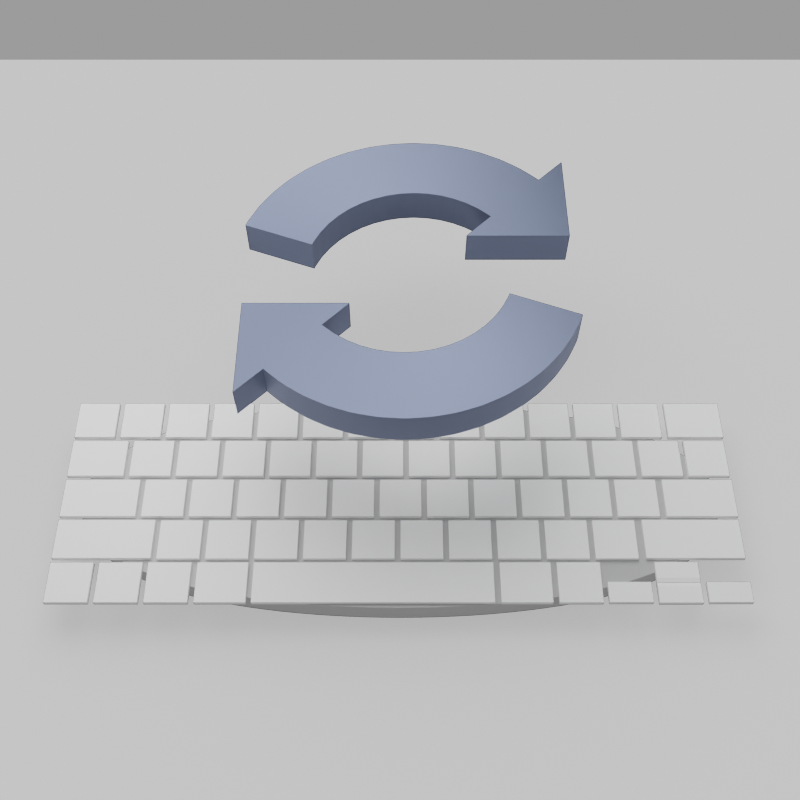 # Source: icon.blend  (saved by Blender 2.81.16; exported with 4.5.12 LTS)
import bpy
from mathutils import Matrix  # noqa: F401  (used for matrix-valued properties, if any)

bpy.ops.wm.read_factory_settings(use_empty=True)
scene = bpy.context.scene
scene.name = 'Scene'

# ---- collections
col_keyboard = bpy.data.collections.new('Keyboard'); scene.collection.children.link(col_keyboard)
col_keys = bpy.data.collections.new('Keys'); col_keyboard.children.link(col_keys)
col_reference = bpy.data.collections.new('Reference'); scene.collection.children.link(col_reference)
col_scene = bpy.data.collections.new('Scene'); scene.collection.children.link(col_scene)

# ---- materials (node trees are filled in below, after node groups)
mat_arrows = bpy.data.materials.new('Arrows')
mat_arrows.diffuse_color = (0.1753, 0.2099, 0.3221, 1.0)
mat_material_002 = bpy.data.materials.new('Material.002')
mat_material = bpy.data.materials.new('Material')
mat_material.alpha_threshold = 0.0
mat_material.diffuse_color = (0.2199, 0.2199, 0.2199, 1.0)
mat_material.line_color = (0.0, 0.0, 0.0, 1.0)
mat_key = bpy.data.materials.new('Key')
mat_key.diffuse_color = (1.0, 1.0, 1.0, 1.0)

# ---- material node trees
mat_arrows.use_nodes = True; mat_arrows.node_tree.nodes.clear()
_N = mat_arrows.node_tree.nodes; _L = mat_arrows.node_tree.links
n0 = _N.new('ShaderNodeOutputMaterial'); n0.name = 'Material Output'; n0.location = (247, 315)
n1 = _N.new('ShaderNodeBsdfPrincipled'); n1.name = 'Principled BSDF'; n1.location = (-43, 315)
n1.distribution = 'GGX'
n1.subsurface_method = 'BURLEY'
n1.inputs[0].default_value = (0.1753, 0.2099, 0.3221, 1.0)
n1.inputs[1].default_value = 1.0
n1.inputs[2].default_value = 0.4659
n1.inputs[3].default_value = 1.45
n1.inputs[13].default_value = 0.6295
n1.inputs[15].default_value = 1.0
n1.inputs[27].default_value = (0.0, 0.0, 0.0, 1.0)
n1.inputs[28].default_value = 1.0
_L.new(n1.outputs[0], n0.inputs[0])
n0.is_active_output = True
mat_material_002.use_nodes = True; mat_material_002.node_tree.nodes.clear()
_N = mat_material_002.node_tree.nodes; _L = mat_material_002.node_tree.links
n0 = _N.new('ShaderNodeOutputMaterial'); n0.name = 'Material Output'; n0.location = (300, 300)
n1 = _N.new('ShaderNodeBsdfPrincipled'); n1.name = 'Principled BSDF'; n1.location = (10, 300)
n1.distribution = 'GGX'
n1.subsurface_method = 'BURLEY'
n1.inputs[2].default_value = 1.0
n1.inputs[3].default_value = 1.45
n1.inputs[4].default_value = 0.25
n1.inputs[27].default_value = (0.0, 0.0, 0.0, 1.0)
n1.inputs[28].default_value = 1.0
_L.new(n1.outputs[0], n0.inputs[0])
n0.is_active_output = True
mat_material.use_nodes = True; mat_material.node_tree.nodes.clear()
_N = mat_material.node_tree.nodes; _L = mat_material.node_tree.links
n0 = _N.new('ShaderNodeOutputMaterial'); n0.name = 'Material Output'; n0.location = (300, 300)
n1 = _N.new('ShaderNodeBsdfPrincipled'); n1.name = 'Principled BSDF'; n1.location = (10, 300)
n1.distribution = 'GGX'
n1.subsurface_method = 'BURLEY'
n1.inputs[1].default_value = 1.0
n1.inputs[2].default_value = 0.8
n1.inputs[3].default_value = 1.45
n1.inputs[27].default_value = (0.0, 0.0, 0.0, 1.0)
n1.inputs[28].default_value = 1.0
_L.new(n1.outputs[0], n0.inputs[0])
n0.is_active_output = True
mat_key.use_nodes = True; mat_key.node_tree.nodes.clear()
_N = mat_key.node_tree.nodes; _L = mat_key.node_tree.links
n0 = _N.new('ShaderNodeOutputMaterial'); n0.name = 'Material Output'; n0.location = (300, 300)
n1 = _N.new('ShaderNodeBsdfPrincipled'); n1.name = 'Principled BSDF'; n1.location = (10, 300)
n1.distribution = 'GGX'
n1.subsurface_method = 'BURLEY'
n1.inputs[0].default_value = (1.0, 1.0, 1.0, 1.0)
n1.inputs[3].default_value = 1.45
n1.inputs[27].default_value = (0.0, 0.0, 0.0, 1.0)
n1.inputs[28].default_value = 1.0
_L.new(n1.outputs[0], n0.inputs[0])
n0.is_active_output = True

# ---- world
world_world = bpy.data.worlds.new('World'); scene.world = world_world
world_world.use_nodes = True; world_world.node_tree.nodes.clear()
_N = world_world.node_tree.nodes; _L = world_world.node_tree.links
n0 = _N.new('ShaderNodeOutputWorld'); n0.name = 'World Output'; n0.location = (300, 300)
n1 = _N.new('ShaderNodeBackground'); n1.name = 'Background'; n1.location = (10, 300)
n1.inputs[0].default_value = (0.3185, 0.3185, 0.3185, 1.0)
_L.new(n1.outputs[0], n0.inputs[0])
n0.is_active_output = True
world_world.color = (0.05088, 0.05088, 0.05088)
world_world.use_sun_shadow = False
world_world.sun_shadow_jitter_overblur = 0.0

# ---- cameras
cam_camera = bpy.data.cameras.new('Camera')
cam_camera.clip_end = 100.0
cam_camera.ortho_scale = 7.314

# ---- lights
light_light = bpy.data.lights.new('Light', 'AREA')
light_light.transmission_factor = 0.0
light_light.energy = 785.4
light_light.shadow_soft_size = 10.0
light_light.shadow_maximum_resolution = 0.006
light_light.use_absolute_resolution = True
light_light.shape = 'DISK'
light_light.size = 10.0
light_light.size_y = 3.0
light_light_002 = bpy.data.lights.new('Light.002', 'AREA')
light_light_002.color = (0.8886, 1.0, 0.9661)
light_light_002.transmission_factor = 0.0
light_light_002.energy = 78.54
light_light_002.shadow_soft_size = 10.0
light_light_002.shadow_maximum_resolution = 0.006
light_light_002.use_absolute_resolution = True
light_light_002.shape = 'DISK'
light_light_002.size = 10.0
light_light_002.size_y = 3.0

# ---- meshes
me_cube_002 = bpy.data.meshes.new('Cube.002')
me_cube_002.from_pydata([(-4.164, -4.014, 0.5), (-4.164, -4.014, -0.5), (-1.336, -1.186, -0.5), (-1.336, -1.186, 0.5), (-4.164, -1.186, -0.5), (-4.164, -1.186, 0.5), (2.903, -0.861, -0.5), (2.903, -0.861, 0.5), (4.773, -1.572, -0.5), (4.773, -1.572, 0.5), (-2.031, -1.899, -0.5), (-2.031, -1.899, 0.5), (-3.457, -3.301, -0.5), (-3.457, -3.301, 0.5), (-3.344, -3.408, -0.5), (-3.227, -3.512, -0.5), (-3.11, -3.615, -0.5), (-2.992, -3.717, -0.5), (-2.868, -3.811, -0.5), (-2.738, -3.899, -0.5), (-2.608, -3.985, -0.5), (-2.478, -4.071, -0.5), (-2.344, -4.151, -0.5), (-2.205, -4.222, -0.5), (-2.064, -4.291, -0.5), (-1.924, -4.36, -0.5), (-1.782, -4.425, -0.5), (-1.634, -4.476, -0.5), (-1.486, -4.527, -0.5), (-1.338, -4.577, -0.5), (-1.189, -4.625, -0.5), (-1.036, -4.658, -0.5), (-0.8829, -4.689, -0.5), (-0.7294, -4.719, -0.5), (-0.5758, -4.748, -0.5), (-0.4208, -4.763, -0.5), (-0.2653, -4.774, -0.5), (-0.1097, -4.784, -0.5), (0.04589, -4.794, -0.5), (0.2015, -4.792, -0.5), (0.3571, -4.782, -0.5), (0.5126, -4.772, -0.5), (0.6681, -4.76, -0.5), (0.8228, -4.741, -0.5), (0.9763, -4.712, -0.5), (1.13, -4.682, -0.5), (1.283, -4.65, -0.5), (1.435, -4.614, -0.5), (1.583, -4.565, -0.5), (1.732, -4.515, -0.5), (1.88, -4.464, -0.5), (2.027, -4.412, -0.5), (2.168, -4.344, -0.5), (2.308, -4.275, -0.5), (2.448, -4.206, -0.5), (2.588, -4.135, -0.5), (2.72, -4.052, -0.5), (2.85, -3.965, -0.5), (2.98, -3.878, -0.5), (3.109, -3.791, -0.5), (3.231, -3.693, -0.5), (3.349, -3.591, -0.5), (3.466, -3.488, -0.5), (3.583, -3.385, -0.5), (3.693, -3.274, -0.5), (3.797, -3.158, -0.5), (3.899, -3.04, -0.5), (4.002, -2.922, -0.5), (4.099, -2.801, -0.5), (4.187, -2.671, -0.5), (4.274, -2.542, -0.5), (4.36, -2.411, -0.5), (4.444, -2.28, -0.5), (4.514, -2.14, -0.5), (4.584, -2.0, -0.5), (4.652, -1.86, -0.5), (4.72, -1.719, -0.5), (4.72, -1.719, 0.5), (4.652, -1.86, 0.5), (4.584, -2.0, 0.5), (4.514, -2.14, 0.5), (4.444, -2.28, 0.5), (4.36, -2.411, 0.5), (4.274, -2.542, 0.5), (4.187, -2.671, 0.5), (4.099, -2.801, 0.5), (4.002, -2.922, 0.5), (3.899, -3.04, 0.5), (3.797, -3.158, 0.5), (3.693, -3.274, 0.5), (3.583, -3.385, 0.5), (3.466, -3.488, 0.5), (3.349, -3.591, 0.5), (3.231, -3.693, 0.5), (3.109, -3.791, 0.5), (2.98, -3.878, 0.5), (2.85, -3.965, 0.5), (2.72, -4.052, 0.5), (2.588, -4.135, 0.5), (2.448, -4.206, 0.5), (2.308, -4.275, 0.5), (2.168, -4.344, 0.5), (2.027, -4.412, 0.5), (1.88, -4.464, 0.5), (1.732, -4.515, 0.5), (1.583, -4.565, 0.5), (1.435, -4.614, 0.5), (1.283, -4.65, 0.5), (1.13, -4.682, 0.5), (0.9763, -4.712, 0.5), (0.8228, -4.741, 0.5), (0.6681, -4.76, 0.5), (0.5126, -4.772, 0.5), (0.3571, -4.782, 0.5), (0.2015, -4.792, 0.5), (0.04589, -4.794, 0.5), (-0.1097, -4.784, 0.5), (-0.2653, -4.774, 0.5), (-0.4208, -4.763, 0.5), (-0.5758, -4.748, 0.5), (-0.7294, -4.719, 0.5), (-0.8829, -4.689, 0.5), (-1.036, -4.658, 0.5), (-1.189, -4.625, 0.5), (-1.338, -4.577, 0.5), (-1.486, -4.527, 0.5), (-1.634, -4.476, 0.5), (-1.782, -4.425, 0.5), (-1.924, -4.36, 0.5), (-2.064, -4.291, 0.5), (-2.205, -4.222, 0.5), (-2.344, -4.151, 0.5), (-2.478, -4.071, 0.5), (-2.608, -3.985, 0.5), (-2.738, -3.899, 0.5), (-2.868, -3.811, 0.5), (-2.992, -3.717, 0.5), (-3.11, -3.615, 0.5), (-3.227, -3.512, 0.5), (-3.344, -3.408, 0.5), (2.874, -0.9497, -0.5), (2.831, -1.033, -0.5), (2.789, -1.117, -0.5), (2.748, -1.201, -0.5), (2.708, -1.285, -0.5), (2.657, -1.363, -0.5), (2.604, -1.441, -0.5), (2.552, -1.519, -0.5), (2.501, -1.598, -0.5), (2.442, -1.67, -0.5), (2.38, -1.74, -0.5), (2.318, -1.811, -0.5), (2.257, -1.882, -0.5), (2.191, -1.948, -0.5), (2.119, -2.009, -0.5), (2.049, -2.071, -0.5), (1.979, -2.134, -0.5), (1.906, -2.193, -0.5), (1.827, -2.244, -0.5), (1.749, -2.296, -0.5), (1.672, -2.348, -0.5), (1.594, -2.4, -0.5), (1.509, -2.44, -0.5), (1.425, -2.481, -0.5), (1.341, -2.523, -0.5), (1.258, -2.565, -0.5), (1.169, -2.595, -0.5), (1.081, -2.624, -0.5), (0.9924, -2.655, -0.5), (0.9044, -2.686, -0.5), (0.8133, -2.706, -0.5), (0.7214, -2.724, -0.5), (0.6296, -2.742, -0.5), (0.5381, -2.762, -0.5), (0.4452, -2.773, -0.5), (0.3512, -2.778, -0.5), (0.2573, -2.785, -0.5), (0.1635, -2.792, -0.5), (0.06967, -2.794, -0.5), (-0.02417, -2.786, -0.5), (-0.118, -2.78, -0.5), (-0.212, -2.774, -0.5), (-0.3055, -2.766, -0.5), (-0.397, -2.747, -0.5), (-0.4887, -2.728, -0.5), (-0.5805, -2.71, -0.5), (-0.6726, -2.693, -0.5), (-0.7606, -2.662, -0.5), (-0.8488, -2.631, -0.5), (-0.9374, -2.601, -0.5), (-1.026, -2.573, -0.5), (-1.111, -2.532, -0.5), (-1.194, -2.49, -0.5), (-1.278, -2.449, -0.5), (-1.363, -2.409, -0.5), (-1.442, -2.36, -0.5), (-1.52, -2.308, -0.5), (-1.598, -2.256, -0.5), (-1.676, -2.204, -0.5), (-1.751, -2.148, -0.5), (-1.821, -2.085, -0.5), (-1.892, -2.024, -0.5), (-1.963, -1.962, -0.5), (-1.963, -1.962, 0.5), (-1.892, -2.024, 0.5), (-1.821, -2.085, 0.5), (-1.751, -2.148, 0.5), (-1.676, -2.204, 0.5), (-1.598, -2.256, 0.5), (-1.52, -2.308, 0.5), (-1.442, -2.36, 0.5), (-1.363, -2.409, 0.5), (-1.278, -2.449, 0.5), (-1.194, -2.49, 0.5), (-1.111, -2.532, 0.5), (-1.026, -2.573, 0.5), (-0.9374, -2.601, 0.5), (-0.8488, -2.631, 0.5), (-0.7606, -2.662, 0.5), (-0.6726, -2.693, 0.5), (-0.5805, -2.71, 0.5), (-0.4887, -2.728, 0.5), (-0.397, -2.747, 0.5), (-0.3055, -2.766, 0.5), (-0.212, -2.774, 0.5), (-0.118, -2.78, 0.5), (-0.02417, -2.786, 0.5), (0.06967, -2.794, 0.5), (0.1635, -2.792, 0.5), (0.2573, -2.785, 0.5), (0.3512, -2.778, 0.5), (0.4452, -2.773, 0.5), (0.5381, -2.762, 0.5), (0.6296, -2.742, 0.5), (0.7214, -2.724, 0.5), (0.8133, -2.706, 0.5), (0.9044, -2.686, 0.5), (0.9924, -2.655, 0.5), (1.081, -2.624, 0.5), (1.169, -2.595, 0.5), (1.258, -2.565, 0.5), (1.341, -2.523, 0.5), (1.425, -2.481, 0.5), (1.509, -2.44, 0.5), (1.594, -2.4, 0.5), (1.672, -2.348, 0.5), (1.749, -2.296, 0.5), (1.827, -2.244, 0.5), (1.906, -2.193, 0.5), (1.979, -2.134, 0.5), (2.049, -2.071, 0.5), (2.119, -2.009, 0.5), (2.191, -1.948, 0.5), (2.257, -1.882, 0.5), (2.318, -1.811, 0.5), (2.38, -1.74, 0.5), (2.442, -1.67, 0.5), (2.501, -1.598, 0.5), (2.552, -1.519, 0.5), (2.604, -1.441, 0.5), (2.657, -1.363, 0.5), (2.708, -1.285, 0.5), (2.748, -1.201, 0.5), (2.789, -1.117, 0.5), (2.831, -1.033, 0.5), (2.874, -0.9497, 0.5), (4.664, 4.014, 0.5), (4.664, 4.014, -0.5), (1.836, 1.186, -0.5), (1.836, 1.186, 0.5), (4.664, 1.186, -0.5), (4.664, 1.186, 0.5), (-2.403, 0.861, -0.5), (-2.403, 0.861, 0.5), (-4.273, 1.572, -0.5), (-4.273, 1.572, 0.5), (2.531, 1.899, -0.5), (2.531, 1.899, 0.5), (3.957, 3.301, -0.5), (3.957, 3.301, 0.5), (3.844, 3.408, -0.5), (3.727, 3.512, -0.5), (3.61, 3.615, -0.5), (3.492, 3.717, -0.5), (3.368, 3.811, -0.5), (3.238, 3.899, -0.5), (3.108, 3.985, -0.5), (2.978, 4.071, -0.5), (2.844, 4.151, -0.5), (2.705, 4.222, -0.5), (2.564, 4.291, -0.5), (2.424, 4.36, -0.5), (2.282, 4.425, -0.5), (2.134, 4.476, -0.5), (1.986, 4.527, -0.5), (1.838, 4.577, -0.5), (1.689, 4.625, -0.5), (1.536, 4.658, -0.5), (1.383, 4.689, -0.5), (1.229, 4.719, -0.5), (1.076, 4.748, -0.5), (0.9208, 4.763, -0.5), (0.7653, 4.774, -0.5), (0.6097, 4.784, -0.5), (0.4541, 4.794, -0.5), (0.2985, 4.792, -0.5), (0.1429, 4.782, -0.5), (-0.01264, 4.772, -0.5), (-0.1681, 4.76, -0.5), (-0.3228, 4.741, -0.5), (-0.4763, 4.712, -0.5), (-0.6297, 4.682, -0.5), (-0.7829, 4.65, -0.5), (-0.9349, 4.614, -0.5), (-1.083, 4.565, -0.5), (-1.232, 4.515, -0.5), (-1.38, 4.464, -0.5), (-1.527, 4.412, -0.5), (-1.668, 4.344, -0.5), (-1.808, 4.275, -0.5), (-1.948, 4.206, -0.5), (-2.088, 4.135, -0.5), (-2.22, 4.052, -0.5), (-2.35, 3.965, -0.5), (-2.48, 3.878, -0.5), (-2.609, 3.791, -0.5), (-2.731, 3.693, -0.5), (-2.849, 3.591, -0.5), (-2.966, 3.488, -0.5), (-3.083, 3.385, -0.5), (-3.193, 3.274, -0.5), (-3.297, 3.158, -0.5), (-3.399, 3.04, -0.5), (-3.502, 2.922, -0.5), (-3.599, 2.801, -0.5), (-3.687, 2.671, -0.5), (-3.774, 2.542, -0.5), (-3.86, 2.411, -0.5), (-3.944, 2.28, -0.5), (-4.014, 2.14, -0.5), (-4.084, 2.0, -0.5), (-4.152, 1.86, -0.5), (-4.22, 1.719, -0.5), (-4.22, 1.719, 0.5), (-4.152, 1.86, 0.5), (-4.084, 2.0, 0.5), (-4.014, 2.14, 0.5), (-3.944, 2.28, 0.5), (-3.86, 2.411, 0.5), (-3.774, 2.542, 0.5), (-3.687, 2.671, 0.5), (-3.599, 2.801, 0.5), (-3.502, 2.922, 0.5), (-3.399, 3.04, 0.5), (-3.297, 3.158, 0.5), (-3.193, 3.274, 0.5), (-3.083, 3.385, 0.5), (-2.966, 3.488, 0.5), (-2.849, 3.591, 0.5), (-2.731, 3.693, 0.5), (-2.609, 3.791, 0.5), (-2.48, 3.878, 0.5), (-2.35, 3.965, 0.5), (-2.22, 4.052, 0.5), (-2.088, 4.135, 0.5), (-1.948, 4.206, 0.5), (-1.808, 4.275, 0.5), (-1.668, 4.344, 0.5), (-1.527, 4.412, 0.5), (-1.38, 4.464, 0.5), (-1.232, 4.515, 0.5), (-1.083, 4.565, 0.5), (-0.9349, 4.614, 0.5), (-0.7829, 4.65, 0.5), (-0.6297, 4.682, 0.5), (-0.4763, 4.712, 0.5), (-0.3228, 4.741, 0.5), (-0.1681, 4.76, 0.5), (-0.01264, 4.772, 0.5), (0.1429, 4.782, 0.5), (0.2985, 4.792, 0.5), (0.4541, 4.794, 0.5), (0.6097, 4.784, 0.5), (0.7653, 4.774, 0.5), (0.9208, 4.763, 0.5), (1.076, 4.748, 0.5), (1.229, 4.719, 0.5), (1.383, 4.689, 0.5), (1.536, 4.658, 0.5), (1.689, 4.625, 0.5), (1.838, 4.577, 0.5), (1.986, 4.527, 0.5), (2.134, 4.476, 0.5), (2.282, 4.425, 0.5), (2.424, 4.36, 0.5), (2.564, 4.291, 0.5), (2.705, 4.222, 0.5), (2.844, 4.151, 0.5), (2.978, 4.071, 0.5), (3.108, 3.985, 0.5), (3.238, 3.899, 0.5), (3.368, 3.811, 0.5), (3.492, 3.717, 0.5), (3.61, 3.615, 0.5), (3.727, 3.512, 0.5), (3.844, 3.408, 0.5), (-2.374, 0.9497, -0.5), (-2.331, 1.033, -0.5), (-2.289, 1.117, -0.5), (-2.248, 1.201, -0.5), (-2.208, 1.285, -0.5), (-2.157, 1.363, -0.5), (-2.104, 1.441, -0.5), (-2.052, 1.519, -0.5), (-2.001, 1.598, -0.5), (-1.942, 1.67, -0.5), (-1.88, 1.74, -0.5), (-1.818, 1.811, -0.5), (-1.757, 1.882, -0.5), (-1.691, 1.948, -0.5), (-1.619, 2.009, -0.5), (-1.549, 2.071, -0.5), (-1.479, 2.134, -0.5), (-1.406, 2.193, -0.5), (-1.327, 2.244, -0.5), (-1.249, 2.296, -0.5), (-1.172, 2.348, -0.5), (-1.094, 2.4, -0.5), (-1.009, 2.44, -0.5), (-0.925, 2.481, -0.5), (-0.8414, 2.523, -0.5), (-0.7581, 2.565, -0.5), (-0.6695, 2.595, -0.5), (-0.5808, 2.624, -0.5), (-0.4924, 2.655, -0.5), (-0.4044, 2.686, -0.5), (-0.3133, 2.706, -0.5), (-0.2214, 2.724, -0.5), (-0.1296, 2.742, -0.5), (-0.03811, 2.762, -0.5), (0.05481, 2.773, -0.5), (0.1488, 2.778, -0.5), (0.2427, 2.785, -0.5), (0.3365, 2.792, -0.5), (0.4303, 2.794, -0.5), (0.5242, 2.786, -0.5), (0.618, 2.78, -0.5), (0.712, 2.774, -0.5), (0.8055, 2.766, -0.5), (0.897, 2.747, -0.5), (0.9887, 2.728, -0.5), (1.081, 2.71, -0.5), (1.173, 2.693, -0.5), (1.261, 2.662, -0.5), (1.349, 2.631, -0.5), (1.437, 2.601, -0.5), (1.526, 2.573, -0.5), (1.611, 2.532, -0.5), (1.694, 2.49, -0.5), (1.778, 2.449, -0.5), (1.863, 2.409, -0.5), (1.942, 2.36, -0.5), (2.02, 2.308, -0.5), (2.098, 2.256, -0.5), (2.176, 2.204, -0.5), (2.251, 2.148, -0.5), (2.321, 2.085, -0.5), (2.392, 2.024, -0.5), (2.463, 1.962, -0.5), (2.463, 1.962, 0.5), (2.392, 2.024, 0.5), (2.321, 2.085, 0.5), (2.251, 2.148, 0.5), (2.176, 2.204, 0.5), (2.098, 2.256, 0.5), (2.02, 2.308, 0.5), (1.942, 2.36, 0.5), (1.863, 2.409, 0.5), (1.778, 2.449, 0.5), (1.694, 2.49, 0.5), (1.611, 2.532, 0.5), (1.526, 2.573, 0.5), (1.437, 2.601, 0.5), (1.349, 2.631, 0.5), (1.261, 2.662, 0.5), (1.173, 2.693, 0.5), (1.081, 2.71, 0.5), (0.9887, 2.728, 0.5), (0.897, 2.747, 0.5), (0.8055, 2.766, 0.5), (0.712, 2.774, 0.5), (0.618, 2.78, 0.5), (0.5242, 2.786, 0.5), (0.4303, 2.794, 0.5), (0.3365, 2.792, 0.5), (0.2427, 2.785, 0.5), (0.1488, 2.778, 0.5), (0.05481, 2.773, 0.5), (-0.03811, 2.762, 0.5), (-0.1296, 2.742, 0.5), (-0.2214, 2.724, 0.5), (-0.3133, 2.706, 0.5), (-0.4044, 2.686, 0.5), (-0.4924, 2.655, 0.5), (-0.5808, 2.624, 0.5), (-0.6695, 2.595, 0.5), (-0.7581, 2.565, 0.5), (-0.8414, 2.523, 0.5), (-0.925, 2.481, 0.5), (-1.009, 2.44, 0.5), (-1.094, 2.4, 0.5), (-1.172, 2.348, 0.5), (-1.249, 2.296, 0.5), (-1.327, 2.244, 0.5), (-1.406, 2.193, 0.5), (-1.479, 2.134, 0.5), (-1.549, 2.071, 0.5), (-1.619, 2.009, 0.5), (-1.691, 1.948, 0.5), (-1.757, 1.882, 0.5), (-1.818, 1.811, 0.5), (-1.88, 1.74, 0.5), (-1.942, 1.67, 0.5), (-2.001, 1.598, 0.5), (-2.052, 1.519, 0.5), (-2.104, 1.441, 0.5), (-2.157, 1.363, 0.5), (-2.208, 1.285, 0.5), (-2.248, 1.201, 0.5), (-2.289, 1.117, 0.5), (-2.331, 1.033, 0.5), (-2.374, 0.9497, 0.5)], [], [(4, 5, 3, 2), (1, 0, 5, 4), (9, 8, 6, 7), (76, 77, 78, 75), (75, 78, 79, 74), (74, 79, 80, 73), (73, 80, 81, 72), (72, 81, 82, 71), (71, 82, 83, 70), (70, 83, 84, 69), (69, 84, 85, 68), (68, 85, 86, 67), (67, 86, 87, 66), (66, 87, 88, 65), (65, 88, 89, 64), (64, 89, 90, 63), (63, 90, 91, 62), (62, 91, 92, 61), (61, 92, 93, 60), (60, 93, 94, 59), (59, 94, 95, 58), (58, 95, 96, 57), (57, 96, 97, 56), (56, 97, 98, 55), (55, 98, 99, 54), (54, 99, 100, 53), (53, 100, 101, 52), (52, 101, 102, 51), (51, 102, 103, 50), (50, 103, 104, 49), (49, 104, 105, 48), (48, 105, 106, 47), (47, 106, 107, 46), (46, 107, 108, 45), (45, 108, 109, 44), (44, 109, 110, 43), (43, 110, 111, 42), (42, 111, 112, 41), (41, 112, 113, 40), (40, 113, 114, 39), (39, 114, 115, 38), (38, 115, 116, 37), (37, 116, 117, 36), (36, 117, 118, 35), (35, 118, 119, 34), (34, 119, 120, 33), (33, 120, 121, 32), (32, 121, 122, 31), (31, 122, 123, 30), (30, 123, 124, 29), (29, 124, 125, 28), (28, 125, 126, 27), (27, 126, 127, 26), (26, 127, 128, 25), (25, 128, 129, 24), (24, 129, 130, 23), (23, 130, 131, 22), (22, 131, 132, 21), (21, 132, 133, 20), (20, 133, 134, 19), (19, 134, 135, 18), (18, 135, 136, 17), (17, 136, 137, 16), (16, 137, 138, 15), (15, 138, 139, 14), (9, 77, 76, 8), (139, 13, 12, 14), (202, 203, 204, 201), (201, 204, 205, 200), (200, 205, 206, 199), (199, 206, 207, 198), (198, 207, 208, 197), (197, 208, 209, 196), (196, 209, 210, 195), (195, 210, 211, 194), (194, 211, 212, 193), (193, 212, 213, 192), (192, 213, 214, 191), (191, 214, 215, 190), (190, 215, 216, 189), (189, 216, 217, 188), (188, 217, 218, 187), (187, 218, 219, 186), (186, 219, 220, 185), (185, 220, 221, 184), (184, 221, 222, 183), (183, 222, 223, 182), (182, 223, 224, 181), (181, 224, 225, 180), (180, 225, 226, 179), (179, 226, 227, 178), (178, 227, 228, 177), (177, 228, 229, 176), (176, 229, 230, 175), (175, 230, 231, 174), (174, 231, 232, 173), (173, 232, 233, 172), (172, 233, 234, 171), (171, 234, 235, 170), (170, 235, 236, 169), (169, 236, 237, 168), (168, 237, 238, 167), (167, 238, 239, 166), (166, 239, 240, 165), (165, 240, 241, 164), (164, 241, 242, 163), (163, 242, 243, 162), (162, 243, 244, 161), (161, 244, 245, 160), (160, 245, 246, 159), (159, 246, 247, 158), (158, 247, 248, 157), (157, 248, 249, 156), (156, 249, 250, 155), (155, 250, 251, 154), (154, 251, 252, 153), (153, 252, 253, 152), (152, 253, 254, 151), (151, 254, 255, 150), (150, 255, 256, 149), (149, 256, 257, 148), (148, 257, 258, 147), (147, 258, 259, 146), (146, 259, 260, 145), (145, 260, 261, 144), (144, 261, 262, 143), (143, 262, 263, 142), (142, 263, 264, 141), (141, 264, 265, 140), (11, 203, 202, 10), (265, 7, 6, 140), (141, 140, 76, 75), (10, 202, 14, 12), (202, 201, 15, 14), (201, 200, 16, 15), (200, 199, 17, 16), (199, 198, 18, 17), (198, 197, 19, 18), (197, 196, 20, 19), (196, 195, 21, 20), (195, 194, 22, 21), (194, 193, 23, 22), (193, 192, 24, 23), (192, 191, 25, 24), (191, 190, 26, 25), (190, 189, 27, 26), (189, 188, 28, 27), (188, 187, 29, 28), (187, 186, 30, 29), (186, 185, 31, 30), (185, 184, 32, 31), (184, 183, 33, 32), (183, 182, 34, 33), (182, 181, 35, 34), (181, 180, 36, 35), (180, 179, 37, 36), (179, 178, 38, 37), (178, 177, 39, 38), (177, 176, 40, 39), (176, 175, 41, 40), (175, 174, 42, 41), (174, 173, 43, 42), (173, 172, 44, 43), (172, 171, 45, 44), (171, 170, 46, 45), (170, 169, 47, 46), (169, 168, 48, 47), (168, 167, 49, 48), (167, 166, 50, 49), (166, 165, 51, 50), (165, 164, 52, 51), (164, 163, 53, 52), (163, 162, 54, 53), (162, 161, 55, 54), (161, 160, 56, 55), (160, 159, 57, 56), (159, 158, 58, 57), (158, 157, 59, 58), (157, 156, 60, 59), (156, 155, 61, 60), (155, 154, 62, 61), (154, 153, 63, 62), (153, 152, 64, 63), (152, 151, 65, 64), (151, 150, 66, 65), (150, 149, 67, 66), (149, 148, 68, 67), (148, 147, 69, 68), (147, 146, 70, 69), (146, 145, 71, 70), (145, 144, 72, 71), (144, 143, 73, 72), (143, 142, 74, 73), (142, 141, 75, 74), (140, 6, 8, 76), (204, 203, 139, 138), (7, 265, 77, 9), (265, 264, 78, 77), (264, 263, 79, 78), (263, 262, 80, 79), (262, 261, 81, 80), (261, 260, 82, 81), (260, 259, 83, 82), (259, 258, 84, 83), (258, 257, 85, 84), (257, 256, 86, 85), (256, 255, 87, 86), (255, 254, 88, 87), (254, 253, 89, 88), (253, 252, 90, 89), (252, 251, 91, 90), (251, 250, 92, 91), (250, 249, 93, 92), (249, 248, 94, 93), (248, 247, 95, 94), (247, 246, 96, 95), (246, 245, 97, 96), (245, 244, 98, 97), (244, 243, 99, 98), (243, 242, 100, 99), (242, 241, 101, 100), (241, 240, 102, 101), (240, 239, 103, 102), (239, 238, 104, 103), (238, 237, 105, 104), (237, 236, 106, 105), (236, 235, 107, 106), (235, 234, 108, 107), (234, 233, 109, 108), (233, 232, 110, 109), (232, 231, 111, 110), (231, 230, 112, 111), (230, 229, 113, 112), (229, 228, 114, 113), (228, 227, 115, 114), (227, 226, 116, 115), (226, 225, 117, 116), (225, 224, 118, 117), (224, 223, 119, 118), (223, 222, 120, 119), (222, 221, 121, 120), (221, 220, 122, 121), (220, 219, 123, 122), (219, 218, 124, 123), (218, 217, 125, 124), (217, 216, 126, 125), (216, 215, 127, 126), (215, 214, 128, 127), (214, 213, 129, 128), (213, 212, 130, 129), (212, 211, 131, 130), (211, 210, 132, 131), (210, 209, 133, 132), (209, 208, 134, 133), (208, 207, 135, 134), (207, 206, 136, 135), (206, 205, 137, 136), (205, 204, 138, 137), (203, 11, 13, 139), (1, 4, 2, 10, 12), (3, 5, 0, 13, 11), (1, 12, 13, 0), (2, 3, 11, 10), (270, 268, 269, 271), (267, 270, 271, 266), (275, 273, 272, 274), (342, 341, 344, 343), (341, 340, 345, 344), (340, 339, 346, 345), (339, 338, 347, 346), (338, 337, 348, 347), (337, 336, 349, 348), (336, 335, 350, 349), (335, 334, 351, 350), (334, 333, 352, 351), (333, 332, 353, 352), (332, 331, 354, 353), (331, 330, 355, 354), (330, 329, 356, 355), (329, 328, 357, 356), (328, 327, 358, 357), (327, 326, 359, 358), (326, 325, 360, 359), (325, 324, 361, 360), (324, 323, 362, 361), (323, 322, 363, 362), (322, 321, 364, 363), (321, 320, 365, 364), (320, 319, 366, 365), (319, 318, 367, 366), (318, 317, 368, 367), (317, 316, 369, 368), (316, 315, 370, 369), (315, 314, 371, 370), (314, 313, 372, 371), (313, 312, 373, 372), (312, 311, 374, 373), (311, 310, 375, 374), (310, 309, 376, 375), (309, 308, 377, 376), (308, 307, 378, 377), (307, 306, 379, 378), (306, 305, 380, 379), (305, 304, 381, 380), (304, 303, 382, 381), (303, 302, 383, 382), (302, 301, 384, 383), (301, 300, 385, 384), (300, 299, 386, 385), (299, 298, 387, 386), (298, 297, 388, 387), (297, 296, 389, 388), (296, 295, 390, 389), (295, 294, 391, 390), (294, 293, 392, 391), (293, 292, 393, 392), (292, 291, 394, 393), (291, 290, 395, 394), (290, 289, 396, 395), (289, 288, 397, 396), (288, 287, 398, 397), (287, 286, 399, 398), (286, 285, 400, 399), (285, 284, 401, 400), (284, 283, 402, 401), (283, 282, 403, 402), (282, 281, 404, 403), (281, 280, 405, 404), (275, 274, 342, 343), (405, 280, 278, 279), (468, 467, 470, 469), (467, 466, 471, 470), (466, 465, 472, 471), (465, 464, 473, 472), (464, 463, 474, 473), (463, 462, 475, 474), (462, 461, 476, 475), (461, 460, 477, 476), (460, 459, 478, 477), (459, 458, 479, 478), (458, 457, 480, 479), (457, 456, 481, 480), (456, 455, 482, 481), (455, 454, 483, 482), (454, 453, 484, 483), (453, 452, 485, 484), (452, 451, 486, 485), (451, 450, 487, 486), (450, 449, 488, 487), (449, 448, 489, 488), (448, 447, 490, 489), (447, 446, 491, 490), (446, 445, 492, 491), (445, 444, 493, 492), (444, 443, 494, 493), (443, 442, 495, 494), (442, 441, 496, 495), (441, 440, 497, 496), (440, 439, 498, 497), (439, 438, 499, 498), (438, 437, 500, 499), (437, 436, 501, 500), (436, 435, 502, 501), (435, 434, 503, 502), (434, 433, 504, 503), (433, 432, 505, 504), (432, 431, 506, 505), (431, 430, 507, 506), (430, 429, 508, 507), (429, 428, 509, 508), (428, 427, 510, 509), (427, 426, 511, 510), (426, 425, 512, 511), (425, 424, 513, 512), (424, 423, 514, 513), (423, 422, 515, 514), (422, 421, 516, 515), (421, 420, 517, 516), (420, 419, 518, 517), (419, 418, 519, 518), (418, 417, 520, 519), (417, 416, 521, 520), (416, 415, 522, 521), (415, 414, 523, 522), (414, 413, 524, 523), (413, 412, 525, 524), (412, 411, 526, 525), (411, 410, 527, 526), (410, 409, 528, 527), (409, 408, 529, 528), (408, 407, 530, 529), (407, 406, 531, 530), (277, 276, 468, 469), (531, 406, 272, 273), (407, 341, 342, 406), (276, 278, 280, 468), (468, 280, 281, 467), (467, 281, 282, 466), (466, 282, 283, 465), (465, 283, 284, 464), (464, 284, 285, 463), (463, 285, 286, 462), (462, 286, 287, 461), (461, 287, 288, 460), (460, 288, 289, 459), (459, 289, 290, 458), (458, 290, 291, 457), (457, 291, 292, 456), (456, 292, 293, 455), (455, 293, 294, 454), (454, 294, 295, 453), (453, 295, 296, 452), (452, 296, 297, 451), (451, 297, 298, 450), (450, 298, 299, 449), (449, 299, 300, 448), (448, 300, 301, 447), (447, 301, 302, 446), (446, 302, 303, 445), (445, 303, 304, 444), (444, 304, 305, 443), (443, 305, 306, 442), (442, 306, 307, 441), (441, 307, 308, 440), (440, 308, 309, 439), (439, 309, 310, 438), (438, 310, 311, 437), (437, 311, 312, 436), (436, 312, 313, 435), (435, 313, 314, 434), (434, 314, 315, 433), (433, 315, 316, 432), (432, 316, 317, 431), (431, 317, 318, 430), (430, 318, 319, 429), (429, 319, 320, 428), (428, 320, 321, 427), (427, 321, 322, 426), (426, 322, 323, 425), (425, 323, 324, 424), (424, 324, 325, 423), (423, 325, 326, 422), (422, 326, 327, 421), (421, 327, 328, 420), (420, 328, 329, 419), (419, 329, 330, 418), (418, 330, 331, 417), (417, 331, 332, 416), (416, 332, 333, 415), (415, 333, 334, 414), (414, 334, 335, 413), (413, 335, 336, 412), (412, 336, 337, 411), (411, 337, 338, 410), (410, 338, 339, 409), (409, 339, 340, 408), (408, 340, 341, 407), (406, 342, 274, 272), (470, 404, 405, 469), (273, 275, 343, 531), (531, 343, 344, 530), (530, 344, 345, 529), (529, 345, 346, 528), (528, 346, 347, 527), (527, 347, 348, 526), (526, 348, 349, 525), (525, 349, 350, 524), (524, 350, 351, 523), (523, 351, 352, 522), (522, 352, 353, 521), (521, 353, 354, 520), (520, 354, 355, 519), (519, 355, 356, 518), (518, 356, 357, 517), (517, 357, 358, 516), (516, 358, 359, 515), (515, 359, 360, 514), (514, 360, 361, 513), (513, 361, 362, 512), (512, 362, 363, 511), (511, 363, 364, 510), (510, 364, 365, 509), (509, 365, 366, 508), (508, 366, 367, 507), (507, 367, 368, 506), (506, 368, 369, 505), (505, 369, 370, 504), (504, 370, 371, 503), (503, 371, 372, 502), (502, 372, 373, 501), (501, 373, 374, 500), (500, 374, 375, 499), (499, 375, 376, 498), (498, 376, 377, 497), (497, 377, 378, 496), (496, 378, 379, 495), (495, 379, 380, 494), (494, 380, 381, 493), (493, 381, 382, 492), (492, 382, 383, 491), (491, 383, 384, 490), (490, 384, 385, 489), (489, 385, 386, 488), (488, 386, 387, 487), (487, 387, 388, 486), (486, 388, 389, 485), (485, 389, 390, 484), (484, 390, 391, 483), (483, 391, 392, 482), (482, 392, 393, 481), (481, 393, 394, 480), (480, 394, 395, 479), (479, 395, 396, 478), (478, 396, 397, 477), (477, 397, 398, 476), (476, 398, 399, 475), (475, 399, 400, 474), (474, 400, 401, 473), (473, 401, 402, 472), (472, 402, 403, 471), (471, 403, 404, 470), (469, 405, 279, 277), (267, 278, 276, 268, 270), (269, 277, 279, 266, 271), (267, 266, 279, 278), (268, 276, 277, 269)])
_k = {(0, 1): 1.0, (1, 4): 1.0, (3, 5): 1.0, (2, 3): 1.0, (2, 4): 1.0, (0, 5): 1.0, (4, 5): 1.0, (6, 8): 1.0, (6, 7): 1.0, (7, 9): 1.0, (8, 9): 1.0, (12, 14): 1.0, (14, 15): 1.0, (15, 16): 1.0, (16, 17): 1.0, (17, 18): 1.0, (18, 19): 1.0, (19, 20): 1.0, (20, 21): 1.0, (21, 22): 1.0, (22, 23): 1.0, (23, 24): 1.0, (24, 25): 1.0, (25, 26): 1.0, (26, 27): 1.0, (27, 28): 1.0, (28, 29): 1.0, (29, 30): 1.0, (30, 31): 1.0, (31, 32): 1.0, (32, 33): 1.0, (33, 34): 1.0, (34, 35): 1.0, (35, 36): 1.0, (36, 37): 1.0, (37, 38): 1.0, (38, 39): 1.0, (39, 40): 1.0, (40, 41): 1.0, (41, 42): 1.0, (42, 43): 1.0, (43, 44): 1.0, (44, 45): 1.0, (45, 46): 1.0, (46, 47): 1.0, (47, 48): 1.0, (48, 49): 1.0, (49, 50): 1.0, (50, 51): 1.0, (51, 52): 1.0, (52, 53): 1.0, (53, 54): 1.0, (54, 55): 1.0, (55, 56): 1.0, (56, 57): 1.0, (57, 58): 1.0, (58, 59): 1.0, (59, 60): 1.0, (60, 61): 1.0, (61, 62): 1.0, (62, 63): 1.0, (63, 64): 1.0, (64, 65): 1.0, (65, 66): 1.0, (66, 67): 1.0, (67, 68): 1.0, (68, 69): 1.0, (69, 70): 1.0, (70, 71): 1.0, (71, 72): 1.0, (72, 73): 1.0, (73, 74): 1.0, (74, 75): 1.0, (75, 76): 1.0, (8, 76): 1.0, (9, 77): 1.0, (77, 78): 1.0, (78, 79): 1.0, (79, 80): 1.0, (80, 81): 1.0, (81, 82): 1.0, (82, 83): 1.0, (83, 84): 1.0, (84, 85): 1.0, (85, 86): 1.0, (86, 87): 1.0, (87, 88): 1.0, (88, 89): 1.0, (89, 90): 1.0, (90, 91): 1.0, (91, 92): 1.0, (92, 93): 1.0, (93, 94): 1.0, (94, 95): 1.0, (95, 96): 1.0, (96, 97): 1.0, (97, 98): 1.0, (98, 99): 1.0, (99, 100): 1.0, (100, 101): 1.0, (101, 102): 1.0, (102, 103): 1.0, (103, 104): 1.0, (104, 105): 1.0, (105, 106): 1.0, (106, 107): 1.0, (107, 108): 1.0, (108, 109): 1.0, (109, 110): 1.0, (110, 111): 1.0, (111, 112): 1.0, (112, 113): 1.0, (113, 114): 1.0, (114, 115): 1.0, (115, 116): 1.0, (116, 117): 1.0, (117, 118): 1.0, (118, 119): 1.0, (119, 120): 1.0, (120, 121): 1.0, (121, 122): 1.0, (122, 123): 1.0, (123, 124): 1.0, (124, 125): 1.0, (125, 126): 1.0, (126, 127): 1.0, (127, 128): 1.0, (128, 129): 1.0, (129, 130): 1.0, (130, 131): 1.0, (131, 132): 1.0, (132, 133): 1.0, (133, 134): 1.0, (134, 135): 1.0, (135, 136): 1.0, (136, 137): 1.0, (137, 138): 1.0, (138, 139): 1.0, (13, 139): 1.0, (12, 13): 1.0, (10, 12): 1.0, (10, 11): 1.0, (6, 140): 1.0, (140, 141): 1.0, (141, 142): 1.0, (142, 143): 1.0, (143, 144): 1.0, (144, 145): 1.0, (145, 146): 1.0, (146, 147): 1.0, (147, 148): 1.0, (148, 149): 1.0, (149, 150): 1.0, (150, 151): 1.0, (151, 152): 1.0, (152, 153): 1.0, (153, 154): 1.0, (154, 155): 1.0, (155, 156): 1.0, (156, 157): 1.0, (157, 158): 1.0, (158, 159): 1.0, (159, 160): 1.0, (160, 161): 1.0, (161, 162): 1.0, (162, 163): 1.0, (163, 164): 1.0, (164, 165): 1.0, (165, 166): 1.0, (166, 167): 1.0, (167, 168): 1.0, (168, 169): 1.0, (169, 170): 1.0, (170, 171): 1.0, (171, 172): 1.0, (172, 173): 1.0, (173, 174): 1.0, (174, 175): 1.0, (175, 176): 1.0, (176, 177): 1.0, (177, 178): 1.0, (178, 179): 1.0, (179, 180): 1.0, (180, 181): 1.0, (181, 182): 1.0, (182, 183): 1.0, (183, 184): 1.0, (184, 185): 1.0, (185, 186): 1.0, (186, 187): 1.0, (187, 188): 1.0, (188, 189): 1.0, (189, 190): 1.0, (190, 191): 1.0, (191, 192): 1.0, (192, 193): 1.0, (193, 194): 1.0, (194, 195): 1.0, (195, 196): 1.0, (196, 197): 1.0, (197, 198): 1.0, (198, 199): 1.0, (199, 200): 1.0, (200, 201): 1.0, (201, 202): 1.0, (10, 202): 1.0, (11, 203): 1.0, (203, 204): 1.0, (204, 205): 1.0, (205, 206): 1.0, (206, 207): 1.0, (207, 208): 1.0, (208, 209): 1.0, (209, 210): 1.0, (210, 211): 1.0, (211, 212): 1.0, (212, 213): 1.0, (213, 214): 1.0, (214, 215): 1.0, (215, 216): 1.0, (216, 217): 1.0, (217, 218): 1.0, (218, 219): 1.0, (219, 220): 1.0, (220, 221): 1.0, (221, 222): 1.0, (222, 223): 1.0, (223, 224): 1.0, (224, 225): 1.0, (225, 226): 1.0, (226, 227): 1.0, (227, 228): 1.0, (228, 229): 1.0, (229, 230): 1.0, (230, 231): 1.0, (231, 232): 1.0, (232, 233): 1.0, (233, 234): 1.0, (234, 235): 1.0, (235, 236): 1.0, (236, 237): 1.0, (237, 238): 1.0, (238, 239): 1.0, (239, 240): 1.0, (240, 241): 1.0, (241, 242): 1.0, (242, 243): 1.0, (243, 244): 1.0, (244, 245): 1.0, (245, 246): 1.0, (246, 247): 1.0, (247, 248): 1.0, (248, 249): 1.0, (249, 250): 1.0, (250, 251): 1.0, (251, 252): 1.0, (252, 253): 1.0, (253, 254): 1.0, (254, 255): 1.0, (255, 256): 1.0, (256, 257): 1.0, (257, 258): 1.0, (258, 259): 1.0, (259, 260): 1.0, (260, 261): 1.0, (261, 262): 1.0, (262, 263): 1.0, (263, 264): 1.0, (264, 265): 1.0, (7, 265): 1.0, (76, 77): 1.0, (1, 12): 1.0, (2, 10): 1.0, (0, 13): 1.0, (3, 11): 1.0, (266, 267): 1.0, (267, 270): 1.0, (269, 271): 1.0, (268, 269): 1.0, (268, 270): 1.0, (266, 271): 1.0, (270, 271): 1.0, (272, 274): 1.0, (272, 273): 1.0, (273, 275): 1.0, (274, 275): 1.0, (278, 280): 1.0, (280, 281): 1.0, (281, 282): 1.0, (282, 283): 1.0, (283, 284): 1.0, (284, 285): 1.0, (285, 286): 1.0, (286, 287): 1.0, (287, 288): 1.0, (288, 289): 1.0, (289, 290): 1.0, (290, 291): 1.0, (291, 292): 1.0, (292, 293): 1.0, (293, 294): 1.0, (294, 295): 1.0, (295, 296): 1.0, (296, 297): 1.0, (297, 298): 1.0, (298, 299): 1.0, (299, 300): 1.0, (300, 301): 1.0, (301, 302): 1.0, (302, 303): 1.0, (303, 304): 1.0, (304, 305): 1.0, (305, 306): 1.0, (306, 307): 1.0, (307, 308): 1.0, (308, 309): 1.0, (309, 310): 1.0, (310, 311): 1.0, (311, 312): 1.0, (312, 313): 1.0, (313, 314): 1.0, (314, 315): 1.0, (315, 316): 1.0, (316, 317): 1.0, (317, 318): 1.0, (318, 319): 1.0, (319, 320): 1.0, (320, 321): 1.0, (321, 322): 1.0, (322, 323): 1.0, (323, 324): 1.0, (324, 325): 1.0, (325, 326): 1.0, (326, 327): 1.0, (327, 328): 1.0, (328, 329): 1.0, (329, 330): 1.0, (330, 331): 1.0, (331, 332): 1.0, (332, 333): 1.0, (333, 334): 1.0, (334, 335): 1.0, (335, 336): 1.0, (336, 337): 1.0, (337, 338): 1.0, (338, 339): 1.0, (339, 340): 1.0, (340, 341): 1.0, (341, 342): 1.0, (274, 342): 1.0, (275, 343): 1.0, (343, 344): 1.0, (344, 345): 1.0, (345, 346): 1.0, (346, 347): 1.0, (347, 348): 1.0, (348, 349): 1.0, (349, 350): 1.0, (350, 351): 1.0, (351, 352): 1.0, (352, 353): 1.0, (353, 354): 1.0, (354, 355): 1.0, (355, 356): 1.0, (356, 357): 1.0, (357, 358): 1.0, (358, 359): 1.0, (359, 360): 1.0, (360, 361): 1.0, (361, 362): 1.0, (362, 363): 1.0, (363, 364): 1.0, (364, 365): 1.0, (365, 366): 1.0, (366, 367): 1.0, (367, 368): 1.0, (368, 369): 1.0, (369, 370): 1.0, (370, 371): 1.0, (371, 372): 1.0, (372, 373): 1.0, (373, 374): 1.0, (374, 375): 1.0, (375, 376): 1.0, (376, 377): 1.0, (377, 378): 1.0, (378, 379): 1.0, (379, 380): 1.0, (380, 381): 1.0, (381, 382): 1.0, (382, 383): 1.0, (383, 384): 1.0, (384, 385): 1.0, (385, 386): 1.0, (386, 387): 1.0, (387, 388): 1.0, (388, 389): 1.0, (389, 390): 1.0, (390, 391): 1.0, (391, 392): 1.0, (392, 393): 1.0, (393, 394): 1.0, (394, 395): 1.0, (395, 396): 1.0, (396, 397): 1.0, (397, 398): 1.0, (398, 399): 1.0, (399, 400): 1.0, (400, 401): 1.0, (401, 402): 1.0, (402, 403): 1.0, (403, 404): 1.0, (404, 405): 1.0, (279, 405): 1.0, (278, 279): 1.0, (276, 278): 1.0, (276, 277): 1.0, (272, 406): 1.0, (406, 407): 1.0, (407, 408): 1.0, (408, 409): 1.0, (409, 410): 1.0, (410, 411): 1.0, (411, 412): 1.0, (412, 413): 1.0, (413, 414): 1.0, (414, 415): 1.0, (415, 416): 1.0, (416, 417): 1.0, (417, 418): 1.0, (418, 419): 1.0, (419, 420): 1.0, (420, 421): 1.0, (421, 422): 1.0, (422, 423): 1.0, (423, 424): 1.0, (424, 425): 1.0, (425, 426): 1.0, (426, 427): 1.0, (427, 428): 1.0, (428, 429): 1.0, (429, 430): 1.0, (430, 431): 1.0, (431, 432): 1.0, (432, 433): 1.0, (433, 434): 1.0, (434, 435): 1.0, (435, 436): 1.0, (436, 437): 1.0, (437, 438): 1.0, (438, 439): 1.0, (439, 440): 1.0, (440, 441): 1.0, (441, 442): 1.0, (442, 443): 1.0, (443, 444): 1.0, (444, 445): 1.0, (445, 446): 1.0, (446, 447): 1.0, (447, 448): 1.0, (448, 449): 1.0, (449, 450): 1.0, (450, 451): 1.0, (451, 452): 1.0, (452, 453): 1.0, (453, 454): 1.0, (454, 455): 1.0, (455, 456): 1.0, (456, 457): 1.0, (457, 458): 1.0, (458, 459): 1.0, (459, 460): 1.0, (460, 461): 1.0, (461, 462): 1.0, (462, 463): 1.0, (463, 464): 1.0, (464, 465): 1.0, (465, 466): 1.0, (466, 467): 1.0, (467, 468): 1.0, (276, 468): 1.0, (277, 469): 1.0, (469, 470): 1.0, (470, 471): 1.0, (471, 472): 1.0, (472, 473): 1.0, (473, 474): 1.0, (474, 475): 1.0, (475, 476): 1.0, (476, 477): 1.0, (477, 478): 1.0, (478, 479): 1.0, (479, 480): 1.0, (480, 481): 1.0, (481, 482): 1.0, (482, 483): 1.0, (483, 484): 1.0, (484, 485): 1.0, (485, 486): 1.0, (486, 487): 1.0, (487, 488): 1.0, (488, 489): 1.0, (489, 490): 1.0, (490, 491): 1.0, (491, 492): 1.0, (492, 493): 1.0, (493, 494): 1.0, (494, 495): 1.0, (495, 496): 1.0, (496, 497): 1.0, (497, 498): 1.0, (498, 499): 1.0, (499, 500): 1.0, (500, 501): 1.0, (501, 502): 1.0, (502, 503): 1.0, (503, 504): 1.0, (504, 505): 1.0, (505, 506): 1.0, (506, 507): 1.0, (507, 508): 1.0, (508, 509): 1.0, (509, 510): 1.0, (510, 511): 1.0, (511, 512): 1.0, (512, 513): 1.0, (513, 514): 1.0, (514, 515): 1.0, (515, 516): 1.0, (516, 517): 1.0, (517, 518): 1.0, (518, 519): 1.0, (519, 520): 1.0, (520, 521): 1.0, (521, 522): 1.0, (522, 523): 1.0, (523, 524): 1.0, (524, 525): 1.0, (525, 526): 1.0, (526, 527): 1.0, (527, 528): 1.0, (528, 529): 1.0, (529, 530): 1.0, (530, 531): 1.0, (273, 531): 1.0, (342, 343): 1.0, (267, 278): 1.0, (268, 276): 1.0, (266, 279): 1.0, (269, 277): 1.0}
me_cube_002.attributes.new('crease_edge', 'FLOAT', 'EDGE').data.foreach_set('value', [_k.get((min(e.vertices), max(e.vertices)), 0.0) for e in me_cube_002.edges])
_uv = me_cube_002.uv_layers.new(name='UVMap')
_uv.uv.foreach_set('vector', [0.375, 0.625, 0.625, 0.625, 0.625, 0.75, 0.375, 0.75, 0.375, 0.5, 0.625, 0.5, 0.625, 0.625, 0.375, 0.625, 0.625, 0.25, 0.375, 0.25, 0.375, 0.0, 0.625, 0.0, 0.375, 0.2539, 0.625, 0.2539, 0.625, 0.2578, 0.375, 0.2578, 0.375, 0.2578, 0.625, 0.2578, 0.625, 0.2617, 0.375, 0.2617, 0.375, 0.2617, 0.625, 0.2617, 0.625, 0.2656, 0.375, 0.2656, 0.375, 0.2656, 0.625, 0.2656, 0.625, 0.2695, 0.375, 0.2695, 0.375, 0.2695, 0.625, 0.2695, 0.625, 0.2734, 0.375, 0.2734, 0.375, 0.2734, 0.625, 0.2734, 0.625, 0.2773, 0.375, 0.2773, 0.375, 0.2773, 0.625, 0.2773, 0.625, 0.2812, 0.375, 0.2812, 0.375, 0.2812, 0.625, 0.2812, 0.625, 0.2852, 0.375, 0.2852, 0.375, 0.2852, 0.625, 0.2852, 0.625, 0.2891, 0.375, 0.2891, 0.375, 0.2891, 0.625, 0.2891, 0.625, 0.293, 0.375, 0.293, 0.375, 0.293, 0.625, 0.293, 0.625, 0.2969, 0.375, 0.2969, 0.375, 0.2969, 0.625, 0.2969, 0.625, 0.3008, 0.375, 0.3008, 0.375, 0.3008, 0.625, 0.3008, 0.625, 0.3047, 0.375, 0.3047, 0.375, 0.3047, 0.625, 0.3047, 0.625, 0.3086, 0.375, 0.3086, 0.375, 0.3086, 0.625, 0.3086, 0.625, 0.3125, 0.375, 0.3125, 0.375, 0.3125, 0.625, 0.3125, 0.625, 0.3164, 0.375, 0.3164, 0.375, 0.3164, 0.625, 0.3164, 0.625, 0.3203, 0.375, 0.3203, 0.375, 0.3203, 0.625, 0.3203, 0.625, 0.3242, 0.375, 0.3242, 0.375, 0.3242, 0.625, 0.3242, 0.625, 0.3281, 0.375, 0.3281, 0.375, 0.3281, 0.625, 0.3281, 0.625, 0.332, 0.375, 0.332, 0.375, 0.332, 0.625, 0.332, 0.625, 0.3359, 0.375, 0.3359, 0.375, 0.3359, 0.625, 0.3359, 0.625, 0.3398, 0.375, 0.3398, 0.375, 0.3398, 0.625, 0.3398, 0.625, 0.3438, 0.375, 0.3438, 0.375, 0.3438, 0.625, 0.3438, 0.625, 0.3477, 0.375, 0.3477, 0.375, 0.3477, 0.625, 0.3477, 0.625, 0.3516, 0.375, 0.3516, 0.375, 0.3516, 0.625, 0.3516, 0.625, 0.3555, 0.375, 0.3555, 0.375, 0.3555, 0.625, 0.3555, 0.625, 0.3594, 0.375, 0.3594, 0.375, 0.3594, 0.625, 0.3594, 0.625, 0.3633, 0.375, 0.3633, 0.375, 0.3633, 0.625, 0.3633, 0.625, 0.3672, 0.375, 0.3672, 0.375, 0.3672, 0.625, 0.3672, 0.625, 0.3711, 0.375, 0.3711, 0.375, 0.3711, 0.625, 0.3711, 0.625, 0.375, 0.375, 0.375, 0.375, 0.375, 0.625, 0.375, 0.625, 0.3789, 0.375, 0.3789, 0.375, 0.3789, 0.625, 0.3789, 0.625, 0.3828, 0.375, 0.3828, 0.375, 0.3828, 0.625, 0.3828, 0.625, 0.3867, 0.375, 0.3867, 0.375, 0.3867, 0.625, 0.3867, 0.625, 0.3906, 0.375, 0.3906, 0.375, 0.3906, 0.625, 0.3906, 0.625, 0.3945, 0.375, 0.3945, 0.375, 0.3945, 0.625, 0.3945, 0.625, 0.3984, 0.375, 0.3984, 0.375, 0.3984, 0.625, 0.3984, 0.625, 0.4023, 0.375, 0.4023, 0.375, 0.4023, 0.625, 0.4023, 0.625, 0.4062, 0.375, 0.4062, 0.375, 0.4062, 0.625, 0.4062, 0.625, 0.4102, 0.375, 0.4102, 0.375, 0.4102, 0.625, 0.4102, 0.625, 0.4141, 0.375, 0.4141, 0.375, 0.4141, 0.625, 0.4141, 0.625, 0.418, 0.375, 0.418, 0.375, 0.418, 0.625, 0.418, 0.625, 0.4219, 0.375, 0.4219, 0.375, 0.4219, 0.625, 0.4219, 0.625, 0.4258, 0.375, 0.4258, 0.375, 0.4258, 0.625, 0.4258, 0.625, 0.4297, 0.375, 0.4297, 0.375, 0.4297, 0.625, 0.4297, 0.625, 0.4336, 0.375, 0.4336, 0.375, 0.4336, 0.625, 0.4336, 0.625, 0.4375, 0.375, 0.4375, 0.375, 0.4375, 0.625, 0.4375, 0.625, 0.4414, 0.375, 0.4414, 0.375, 0.4414, 0.625, 0.4414, 0.625, 0.4453, 0.375, 0.4453, 0.375, 0.4453, 0.625, 0.4453, 0.625, 0.4492, 0.375, 0.4492, 0.375, 0.4492, 0.625, 0.4492, 0.625, 0.4531, 0.375, 0.4531, 0.375, 0.4531, 0.625, 0.4531, 0.625, 0.457, 0.375, 0.457, 0.375, 0.457, 0.625, 0.457, 0.625, 0.4609, 0.375, 0.4609, 0.375, 0.4609, 0.625, 0.4609, 0.625, 0.4648, 0.375, 0.4648, 0.375, 0.4648, 0.625, 0.4648, 0.625, 0.4688, 0.375, 0.4688, 0.375, 0.4688, 0.625, 0.4688, 0.625, 0.4727, 0.375, 0.4727, 0.375, 0.4727, 0.625, 0.4727, 0.625, 0.4766, 0.375, 0.4766, 0.375, 0.4766, 0.625, 0.4766, 0.625, 0.4805, 0.375, 0.4805, 0.375, 0.4805, 0.625, 0.4805, 0.625, 0.4844, 0.375, 0.4844, 0.375, 0.4844, 0.625, 0.4844, 0.625, 0.4883, 0.375, 0.4883, 0.375, 0.4883, 0.625, 0.4883, 0.625, 0.4922, 0.375, 0.4922, 0.375, 0.4922, 0.625, 0.4922, 0.625, 0.4961, 0.375, 0.4961, 0.625, 0.25, 0.625, 0.2539, 0.375, 0.2539, 0.375, 0.25, 0.625, 0.4961, 0.625, 0.5, 0.375, 0.5, 0.375, 0.4961, 0.375, 0.7539, 0.625, 0.7539, 0.625, 0.7578, 0.375, 0.7578, 0.375, 0.7578, 0.625, 0.7578, 0.625, 0.7617, 0.375, 0.7617, 0.375, 0.7617, 0.625, 0.7617, 0.625, 0.7656, 0.375, 0.7656, 0.375, 0.7656, 0.625, 0.7656, 0.625, 0.7695, 0.375, 0.7695, 0.375, 0.7695, 0.625, 0.7695, 0.625, 0.7734, 0.375, 0.7734, 0.375, 0.7734, 0.625, 0.7734, 0.625, 0.7773, 0.375, 0.7773, 0.375, 0.7773, 0.625, 0.7773, 0.625, 0.7812, 0.375, 0.7812, 0.375, 0.7812, 0.625, 0.7812, 0.625, 0.7852, 0.375, 0.7852, 0.375, 0.7852, 0.625, 0.7852, 0.625, 0.7891, 0.375, 0.7891, 0.375, 0.7891, 0.625, 0.7891, 0.625, 0.793, 0.375, 0.793, 0.375, 0.793, 0.625, 0.793, 0.625, 0.7969, 0.375, 0.7969, 0.375, 0.7969, 0.625, 0.7969, 0.625, 0.8008, 0.375, 0.8008, 0.375, 0.8008, 0.625, 0.8008, 0.625, 0.8047, 0.375, 0.8047, 0.375, 0.8047, 0.625, 0.8047, 0.625, 0.8086, 0.375, 0.8086, 0.375, 0.8086, 0.625, 0.8086, 0.625, 0.8125, 0.375, 0.8125, 0.375, 0.8125, 0.625, 0.8125, 0.625, 0.8164, 0.375, 0.8164, 0.375, 0.8164, 0.625, 0.8164, 0.625, 0.8203, 0.375, 0.8203, 0.375, 0.8203, 0.625, 0.8203, 0.625, 0.8242, 0.375, 0.8242, 0.375, 0.8242, 0.625, 0.8242, 0.625, 0.8281, 0.375, 0.8281, 0.375, 0.8281, 0.625, 0.8281, 0.625, 0.832, 0.375, 0.832, 0.375, 0.832, 0.625, 0.832, 0.625, 0.8359, 0.375, 0.8359, 0.375, 0.8359, 0.625, 0.8359, 0.625, 0.8398, 0.375, 0.8398, 0.375, 0.8398, 0.625, 0.8398, 0.625, 0.8438, 0.375, 0.8438, 0.375, 0.8438, 0.625, 0.8438, 0.625, 0.8477, 0.375, 0.8477, 0.375, 0.8477, 0.625, 0.8477, 0.625, 0.8516, 0.375, 0.8516, 0.375, 0.8516, 0.625, 0.8516, 0.625, 0.8555, 0.375, 0.8555, 0.375, 0.8555, 0.625, 0.8555, 0.625, 0.8594, 0.375, 0.8594, 0.375, 0.8594, 0.625, 0.8594, 0.625, 0.8633, 0.375, 0.8633, 0.375, 0.8633, 0.625, 0.8633, 0.625, 0.8672, 0.375, 0.8672, 0.375, 0.8672, 0.625, 0.8672, 0.625, 0.8711, 0.375, 0.8711, 0.375, 0.8711, 0.625, 0.8711, 0.625, 0.875, 0.375, 0.875, 0.375, 0.875, 0.625, 0.875, 0.625, 0.8789, 0.375, 0.8789, 0.375, 0.8789, 0.625, 0.8789, 0.625, 0.8828, 0.375, 0.8828, 0.375, 0.8828, 0.625, 0.8828, 0.625, 0.8867, 0.375, 0.8867, 0.375, 0.8867, 0.625, 0.8867, 0.625, 0.8906, 0.375, 0.8906, 0.375, 0.8906, 0.625, 0.8906, 0.625, 0.8945, 0.375, 0.8945, 0.375, 0.8945, 0.625, 0.8945, 0.625, 0.8984, 0.375, 0.8984, 0.375, 0.8984, 0.625, 0.8984, 0.625, 0.9023, 0.375, 0.9023, 0.375, 0.9023, 0.625, 0.9023, 0.625, 0.9062, 0.375, 0.9062, 0.375, 0.9062, 0.625, 0.9062, 0.625, 0.9102, 0.375, 0.9102, 0.375, 0.9102, 0.625, 0.9102, 0.625, 0.9141, 0.375, 0.9141, 0.375, 0.9141, 0.625, 0.9141, 0.625, 0.918, 0.375, 0.918, 0.375, 0.918, 0.625, 0.918, 0.625, 0.9219, 0.375, 0.9219, 0.375, 0.9219, 0.625, 0.9219, 0.625, 0.9258, 0.375, 0.9258, 0.375, 0.9258, 0.625, 0.9258, 0.625, 0.9297, 0.375, 0.9297, 0.375, 0.9297, 0.625, 0.9297, 0.625, 0.9336, 0.375, 0.9336, 0.375, 0.9336, 0.625, 0.9336, 0.625, 0.9375, 0.375, 0.9375, 0.375, 0.9375, 0.625, 0.9375, 0.625, 0.9414, 0.375, 0.9414, 0.375, 0.9414, 0.625, 0.9414, 0.625, 0.9453, 0.375, 0.9453, 0.375, 0.9453, 0.625, 0.9453, 0.625, 0.9492, 0.375, 0.9492, 0.375, 0.9492, 0.625, 0.9492, 0.625, 0.9531, 0.375, 0.9531, 0.375, 0.9531, 0.625, 0.9531, 0.625, 0.957, 0.375, 0.957, 0.375, 0.957, 0.625, 0.957, 0.625, 0.9609, 0.375, 0.9609, 0.375, 0.9609, 0.625, 0.9609, 0.625, 0.9648, 0.375, 0.9648, 0.375, 0.9648, 0.625, 0.9648, 0.625, 0.9688, 0.375, 0.9688, 0.375, 0.9688, 0.625, 0.9688, 0.625, 0.9727, 0.375, 0.9727, 0.375, 0.9727, 0.625, 0.9727, 0.625, 0.9766, 0.375, 0.9766, 0.375, 0.9766, 0.625, 0.9766, 0.625, 0.9805, 0.375, 0.9805, 0.375, 0.9805, 0.625, 0.9805, 0.625, 0.9844, 0.375, 0.9844, 0.375, 0.9844, 0.625, 0.9844, 0.625, 0.9883, 0.375, 0.9883, 0.375, 0.9883, 0.625, 0.9883, 0.625, 0.9922, 0.375, 0.9922, 0.375, 0.9922, 0.625, 0.9922, 0.625, 0.9961, 0.375, 0.9961, 0.625, 0.75, 0.625, 0.7539, 0.375, 0.7539, 0.375, 0.75, 0.625, 0.9961, 0.625, 1.0, 0.375, 1.0, 0.375, 0.9961, 0.1328, 0.75, 0.1289, 0.75, 0.1289, 0.5, 0.1328, 0.5, 0.375, 0.75, 0.3711, 0.75, 0.3711, 0.5, 0.375, 0.5, 0.3711, 0.75, 0.3672, 0.75, 0.3672, 0.5, 0.3711, 0.5, 0.3672, 0.75, 0.3633, 0.75, 0.3633, 0.5, 0.3672, 0.5, 0.3633, 0.75, 0.3594, 0.75, 0.3594, 0.5, 0.3633, 0.5, 0.3594, 0.75, 0.3555, 0.75, 0.3555, 0.5, 0.3594, 0.5, 0.3555, 0.75, 0.3516, 0.75, 0.3516, 0.5, 0.3555, 0.5, 0.3516, 0.75, 0.3477, 0.75, 0.3477, 0.5, 0.3516, 0.5, 0.3477, 0.75, 0.3438, 0.75, 0.3438, 0.5, 0.3477, 0.5, 0.3438, 0.75, 0.3398, 0.75, 0.3398, 0.5, 0.3438, 0.5, 0.3398, 0.75, 0.3359, 0.75, 0.3359, 0.5, 0.3398, 0.5, 0.3359, 0.75, 0.332, 0.75, 0.332, 0.5, 0.3359, 0.5, 0.332, 0.75, 0.3281, 0.75, 0.3281, 0.5, 0.332, 0.5, 0.3281, 0.75, 0.3242, 0.75, 0.3242, 0.5, 0.3281, 0.5, 0.3242, 0.75, 0.3203, 0.75, 0.3203, 0.5, 0.3242, 0.5, 0.3203, 0.75, 0.3164, 0.75, 0.3164, 0.5, 0.3203, 0.5, 0.3164, 0.75, 0.3125, 0.75, 0.3125, 0.5, 0.3164, 0.5, 0.3125, 0.75, 0.3086, 0.75, 0.3086, 0.5, 0.3125, 0.5, 0.3086, 0.75, 0.3047, 0.75, 0.3047, 0.5, 0.3086, 0.5, 0.3047, 0.75, 0.3008, 0.75, 0.3008, 0.5, 0.3047, 0.5, 0.3008, 0.75, 0.2969, 0.75, 0.2969, 0.5, 0.3008, 0.5, 0.2969, 0.75, 0.293, 0.75, 0.293, 0.5, 0.2969, 0.5, 0.293, 0.75, 0.2891, 0.75, 0.2891, 0.5, 0.293, 0.5, 0.2891, 0.75, 0.2852, 0.75, 0.2852, 0.5, 0.2891, 0.5, 0.2852, 0.75, 0.2812, 0.75, 0.2812, 0.5, 0.2852, 0.5, 0.2812, 0.75, 0.2773, 0.75, 0.2773, 0.5, 0.2812, 0.5, 0.2773, 0.75, 0.2734, 0.75, 0.2734, 0.5, 0.2773, 0.5, 0.2734, 0.75, 0.2695, 0.75, 0.2695, 0.5, 0.2734, 0.5, 0.2695, 0.75, 0.2656, 0.75, 0.2656, 0.5, 0.2695, 0.5, 0.2656, 0.75, 0.2617, 0.75, 0.2617, 0.5, 0.2656, 0.5, 0.2617, 0.75, 0.2578, 0.75, 0.2578, 0.5, 0.2617, 0.5, 0.2578, 0.75, 0.2539, 0.75, 0.2539, 0.5, 0.2578, 0.5, 0.2539, 0.75, 0.25, 0.75, 0.25, 0.5, 0.2539, 0.5, 0.25, 0.75, 0.2461, 0.75, 0.2461, 0.5, 0.25, 0.5, 0.2461, 0.75, 0.2422, 0.75, 0.2422, 0.5, 0.2461, 0.5, 0.2422, 0.75, 0.2383, 0.75, 0.2383, 0.5, 0.2422, 0.5, 0.2383, 0.75, 0.2344, 0.75, 0.2344, 0.5, 0.2383, 0.5, 0.2344, 0.75, 0.2305, 0.75, 0.2305, 0.5, 0.2344, 0.5, 0.2305, 0.75, 0.2266, 0.75, 0.2266, 0.5, 0.2305, 0.5, 0.2266, 0.75, 0.2227, 0.75, 0.2227, 0.5, 0.2266, 0.5, 0.2227, 0.75, 0.2188, 0.75, 0.2188, 0.5, 0.2227, 0.5, 0.2188, 0.75, 0.2148, 0.75, 0.2148, 0.5, 0.2188, 0.5, 0.2148, 0.75, 0.2109, 0.75, 0.2109, 0.5, 0.2148, 0.5, 0.2109, 0.75, 0.207, 0.75, 0.207, 0.5, 0.2109, 0.5, 0.207, 0.75, 0.2031, 0.75, 0.2031, 0.5, 0.207, 0.5, 0.2031, 0.75, 0.1992, 0.75, 0.1992, 0.5, 0.2031, 0.5, 0.1992, 0.75, 0.1953, 0.75, 0.1953, 0.5, 0.1992, 0.5, 0.1953, 0.75, 0.1914, 0.75, 0.1914, 0.5, 0.1953, 0.5, 0.1914, 0.75, 0.1875, 0.75, 0.1875, 0.5, 0.1914, 0.5, 0.1875, 0.75, 0.1836, 0.75, 0.1836, 0.5, 0.1875, 0.5, 0.1836, 0.75, 0.1797, 0.75, 0.1797, 0.5, 0.1836, 0.5, 0.1797, 0.75, 0.1758, 0.75, 0.1758, 0.5, 0.1797, 0.5, 0.1758, 0.75, 0.1719, 0.75, 0.1719, 0.5, 0.1758, 0.5, 0.1719, 0.75, 0.168, 0.75, 0.168, 0.5, 0.1719, 0.5, 0.168, 0.75, 0.1641, 0.75, 0.1641, 0.5, 0.168, 0.5, 0.1641, 0.75, 0.1602, 0.75, 0.1602, 0.5, 0.1641, 0.5, 0.1602, 0.75, 0.1562, 0.75, 0.1562, 0.5, 0.1602, 0.5, 0.1562, 0.75, 0.1523, 0.75, 0.1523, 0.5, 0.1562, 0.5, 0.1523, 0.75, 0.1484, 0.75, 0.1484, 0.5, 0.1523, 0.5, 0.1484, 0.75, 0.1445, 0.75, 0.1445, 0.5, 0.1484, 0.5, 0.1445, 0.75, 0.1406, 0.75, 0.1406, 0.5, 0.1445, 0.5, 0.1406, 0.75, 0.1367, 0.75, 0.1367, 0.5, 0.1406, 0.5, 0.1367, 0.75, 0.1328, 0.75, 0.1328, 0.5, 0.1367, 0.5, 0.1289, 0.75, 0.125, 0.75, 0.125, 0.5, 0.1289, 0.5, 0.6328, 0.75, 0.6289, 0.75, 0.6289, 0.5, 0.6328, 0.5, 0.875, 0.75, 0.8711, 0.75, 0.8711, 0.5, 0.875, 0.5, 0.8711, 0.75, 0.8672, 0.75, 0.8672, 0.5, 0.8711, 0.5, 0.8672, 0.75, 0.8633, 0.75, 0.8633, 0.5, 0.8672, 0.5, 0.8633, 0.75, 0.8594, 0.75, 0.8594, 0.5, 0.8633, 0.5, 0.8594, 0.75, 0.8555, 0.75, 0.8555, 0.5, 0.8594, 0.5, 0.8555, 0.75, 0.8516, 0.75, 0.8516, 0.5, 0.8555, 0.5, 0.8516, 0.75, 0.8477, 0.75, 0.8477, 0.5, 0.8516, 0.5, 0.8477, 0.75, 0.8438, 0.75, 0.8438, 0.5, 0.8477, 0.5, 0.8438, 0.75, 0.8398, 0.75, 0.8398, 0.5, 0.8438, 0.5, 0.8398, 0.75, 0.8359, 0.75, 0.8359, 0.5, 0.8398, 0.5, 0.8359, 0.75, 0.832, 0.75, 0.832, 0.5, 0.8359, 0.5, 0.832, 0.75, 0.8281, 0.75, 0.8281, 0.5, 0.832, 0.5, 0.8281, 0.75, 0.8242, 0.75, 0.8242, 0.5, 0.8281, 0.5, 0.8242, 0.75, 0.8203, 0.75, 0.8203, 0.5, 0.8242, 0.5, 0.8203, 0.75, 0.8164, 0.75, 0.8164, 0.5, 0.8203, 0.5, 0.8164, 0.75, 0.8125, 0.75, 0.8125, 0.5, 0.8164, 0.5, 0.8125, 0.75, 0.8086, 0.75, 0.8086, 0.5, 0.8125, 0.5, 0.8086, 0.75, 0.8047, 0.75, 0.8047, 0.5, 0.8086, 0.5, 0.8047, 0.75, 0.8008, 0.75, 0.8008, 0.5, 0.8047, 0.5, 0.8008, 0.75, 0.7969, 0.75, 0.7969, 0.5, 0.8008, 0.5, 0.7969, 0.75, 0.793, 0.75, 0.793, 0.5, 0.7969, 0.5, 0.793, 0.75, 0.7891, 0.75, 0.7891, 0.5, 0.793, 0.5, 0.7891, 0.75, 0.7852, 0.75, 0.7852, 0.5, 0.7891, 0.5, 0.7852, 0.75, 0.7812, 0.75, 0.7812, 0.5, 0.7852, 0.5, 0.7812, 0.75, 0.7773, 0.75, 0.7773, 0.5, 0.7812, 0.5, 0.7773, 0.75, 0.7734, 0.75, 0.7734, 0.5, 0.7773, 0.5, 0.7734, 0.75, 0.7695, 0.75, 0.7695, 0.5, 0.7734, 0.5, 0.7695, 0.75, 0.7656, 0.75, 0.7656, 0.5, 0.7695, 0.5, 0.7656, 0.75, 0.7617, 0.75, 0.7617, 0.5, 0.7656, 0.5, 0.7617, 0.75, 0.7578, 0.75, 0.7578, 0.5, 0.7617, 0.5, 0.7578, 0.75, 0.7539, 0.75, 0.7539, 0.5, 0.7578, 0.5, 0.7539, 0.75, 0.75, 0.75, 0.75, 0.5, 0.7539, 0.5, 0.75, 0.75, 0.7461, 0.75, 0.7461, 0.5, 0.75, 0.5, 0.7461, 0.75, 0.7422, 0.75, 0.7422, 0.5, 0.7461, 0.5, 0.7422, 0.75, 0.7383, 0.75, 0.7383, 0.5, 0.7422, 0.5, 0.7383, 0.75, 0.7344, 0.75, 0.7344, 0.5, 0.7383, 0.5, 0.7344, 0.75, 0.7305, 0.75, 0.7305, 0.5, 0.7344, 0.5, 0.7305, 0.75, 0.7266, 0.75, 0.7266, 0.5, 0.7305, 0.5, 0.7266, 0.75, 0.7227, 0.75, 0.7227, 0.5, 0.7266, 0.5, 0.7227, 0.75, 0.7188, 0.75, 0.7188, 0.5, 0.7227, 0.5, 0.7188, 0.75, 0.7148, 0.75, 0.7148, 0.5, 0.7188, 0.5, 0.7148, 0.75, 0.7109, 0.75, 0.7109, 0.5, 0.7148, 0.5, 0.7109, 0.75, 0.707, 0.75, 0.707, 0.5, 0.7109, 0.5, 0.707, 0.75, 0.7031, 0.75, 0.7031, 0.5, 0.707, 0.5, 0.7031, 0.75, 0.6992, 0.75, 0.6992, 0.5, 0.7031, 0.5, 0.6992, 0.75, 0.6953, 0.75, 0.6953, 0.5, 0.6992, 0.5, 0.6953, 0.75, 0.6914, 0.75, 0.6914, 0.5, 0.6953, 0.5, 0.6914, 0.75, 0.6875, 0.75, 0.6875, 0.5, 0.6914, 0.5, 0.6875, 0.75, 0.6836, 0.75, 0.6836, 0.5, 0.6875, 0.5, 0.6836, 0.75, 0.6797, 0.75, 0.6797, 0.5, 0.6836, 0.5, 0.6797, 0.75, 0.6758, 0.75, 0.6758, 0.5, 0.6797, 0.5, 0.6758, 0.75, 0.6719, 0.75, 0.6719, 0.5, 0.6758, 0.5, 0.6719, 0.75, 0.668, 0.75, 0.668, 0.5, 0.6719, 0.5, 0.668, 0.75, 0.6641, 0.75, 0.6641, 0.5, 0.668, 0.5, 0.6641, 0.75, 0.6602, 0.75, 0.6602, 0.5, 0.6641, 0.5, 0.6602, 0.75, 0.6562, 0.75, 0.6562, 0.5, 0.6602, 0.5, 0.6562, 0.75, 0.6523, 0.75, 0.6523, 0.5, 0.6562, 0.5, 0.6523, 0.75, 0.6484, 0.75, 0.6484, 0.5, 0.6523, 0.5, 0.6484, 0.75, 0.6445, 0.75, 0.6445, 0.5, 0.6484, 0.5, 0.6445, 0.75, 0.6406, 0.75, 0.6406, 0.5, 0.6445, 0.5, 0.6406, 0.75, 0.6367, 0.75, 0.6367, 0.5, 0.6406, 0.5, 0.6367, 0.75, 0.6328, 0.75, 0.6328, 0.5, 0.6367, 0.5, 0.6289, 0.75, 0.625, 0.75, 0.625, 0.5, 0.6289, 0.5, 0.375, 0.5, 0.375, 0.625, 0.375, 0.75, 0.375, 0.75, 0.375, 0.5, 0.625, 0.75, 0.625, 0.625, 0.625, 0.5, 0.625, 0.5, 0.625, 0.75, 0.375, 0.5, 0.375, 0.5, 0.625, 0.5, 0.625, 0.5, 0.375, 0.75, 0.625, 0.75, 0.625, 0.75, 0.375, 0.75, 0.375, 0.625, 0.375, 0.75, 0.625, 0.75, 0.625, 0.625, 0.375, 0.5, 0.375, 0.625, 0.625, 0.625, 0.625, 0.5, 0.625, 0.25, 0.625, 0.0, 0.375, 0.0, 0.375, 0.25, 0.375, 0.2539, 0.375, 0.2578, 0.625, 0.2578, 0.625, 0.2539, 0.375, 0.2578, 0.375, 0.2617, 0.625, 0.2617, 0.625, 0.2578, 0.375, 0.2617, 0.375, 0.2656, 0.625, 0.2656, 0.625, 0.2617, 0.375, 0.2656, 0.375, 0.2695, 0.625, 0.2695, 0.625, 0.2656, 0.375, 0.2695, 0.375, 0.2734, 0.625, 0.2734, 0.625, 0.2695, 0.375, 0.2734, 0.375, 0.2773, 0.625, 0.2773, 0.625, 0.2734, 0.375, 0.2773, 0.375, 0.2812, 0.625, 0.2812, 0.625, 0.2773, 0.375, 0.2812, 0.375, 0.2852, 0.625, 0.2852, 0.625, 0.2812, 0.375, 0.2852, 0.375, 0.2891, 0.625, 0.2891, 0.625, 0.2852, 0.375, 0.2891, 0.375, 0.293, 0.625, 0.293, 0.625, 0.2891, 0.375, 0.293, 0.375, 0.2969, 0.625, 0.2969, 0.625, 0.293, 0.375, 0.2969, 0.375, 0.3008, 0.625, 0.3008, 0.625, 0.2969, 0.375, 0.3008, 0.375, 0.3047, 0.625, 0.3047, 0.625, 0.3008, 0.375, 0.3047, 0.375, 0.3086, 0.625, 0.3086, 0.625, 0.3047, 0.375, 0.3086, 0.375, 0.3125, 0.625, 0.3125, 0.625, 0.3086, 0.375, 0.3125, 0.375, 0.3164, 0.625, 0.3164, 0.625, 0.3125, 0.375, 0.3164, 0.375, 0.3203, 0.625, 0.3203, 0.625, 0.3164, 0.375, 0.3203, 0.375, 0.3242, 0.625, 0.3242, 0.625, 0.3203, 0.375, 0.3242, 0.375, 0.3281, 0.625, 0.3281, 0.625, 0.3242, 0.375, 0.3281, 0.375, 0.332, 0.625, 0.332, 0.625, 0.3281, 0.375, 0.332, 0.375, 0.3359, 0.625, 0.3359, 0.625, 0.332, 0.375, 0.3359, 0.375, 0.3398, 0.625, 0.3398, 0.625, 0.3359, 0.375, 0.3398, 0.375, 0.3438, 0.625, 0.3438, 0.625, 0.3398, 0.375, 0.3438, 0.375, 0.3477, 0.625, 0.3477, 0.625, 0.3438, 0.375, 0.3477, 0.375, 0.3516, 0.625, 0.3516, 0.625, 0.3477, 0.375, 0.3516, 0.375, 0.3555, 0.625, 0.3555, 0.625, 0.3516, 0.375, 0.3555, 0.375, 0.3594, 0.625, 0.3594, 0.625, 0.3555, 0.375, 0.3594, 0.375, 0.3633, 0.625, 0.3633, 0.625, 0.3594, 0.375, 0.3633, 0.375, 0.3672, 0.625, 0.3672, 0.625, 0.3633, 0.375, 0.3672, 0.375, 0.3711, 0.625, 0.3711, 0.625, 0.3672, 0.375, 0.3711, 0.375, 0.375, 0.625, 0.375, 0.625, 0.3711, 0.375, 0.375, 0.375, 0.3789, 0.625, 0.3789, 0.625, 0.375, 0.375, 0.3789, 0.375, 0.3828, 0.625, 0.3828, 0.625, 0.3789, 0.375, 0.3828, 0.375, 0.3867, 0.625, 0.3867, 0.625, 0.3828, 0.375, 0.3867, 0.375, 0.3906, 0.625, 0.3906, 0.625, 0.3867, 0.375, 0.3906, 0.375, 0.3945, 0.625, 0.3945, 0.625, 0.3906, 0.375, 0.3945, 0.375, 0.3984, 0.625, 0.3984, 0.625, 0.3945, 0.375, 0.3984, 0.375, 0.4023, 0.625, 0.4023, 0.625, 0.3984, 0.375, 0.4023, 0.375, 0.4062, 0.625, 0.4062, 0.625, 0.4023, 0.375, 0.4062, 0.375, 0.4102, 0.625, 0.4102, 0.625, 0.4062, 0.375, 0.4102, 0.375, 0.4141, 0.625, 0.4141, 0.625, 0.4102, 0.375, 0.4141, 0.375, 0.418, 0.625, 0.418, 0.625, 0.4141, 0.375, 0.418, 0.375, 0.4219, 0.625, 0.4219, 0.625, 0.418, 0.375, 0.4219, 0.375, 0.4258, 0.625, 0.4258, 0.625, 0.4219, 0.375, 0.4258, 0.375, 0.4297, 0.625, 0.4297, 0.625, 0.4258, 0.375, 0.4297, 0.375, 0.4336, 0.625, 0.4336, 0.625, 0.4297, 0.375, 0.4336, 0.375, 0.4375, 0.625, 0.4375, 0.625, 0.4336, 0.375, 0.4375, 0.375, 0.4414, 0.625, 0.4414, 0.625, 0.4375, 0.375, 0.4414, 0.375, 0.4453, 0.625, 0.4453, 0.625, 0.4414, 0.375, 0.4453, 0.375, 0.4492, 0.625, 0.4492, 0.625, 0.4453, 0.375, 0.4492, 0.375, 0.4531, 0.625, 0.4531, 0.625, 0.4492, 0.375, 0.4531, 0.375, 0.457, 0.625, 0.457, 0.625, 0.4531, 0.375, 0.457, 0.375, 0.4609, 0.625, 0.4609, 0.625, 0.457, 0.375, 0.4609, 0.375, 0.4648, 0.625, 0.4648, 0.625, 0.4609, 0.375, 0.4648, 0.375, 0.4688, 0.625, 0.4688, 0.625, 0.4648, 0.375, 0.4688, 0.375, 0.4727, 0.625, 0.4727, 0.625, 0.4688, 0.375, 0.4727, 0.375, 0.4766, 0.625, 0.4766, 0.625, 0.4727, 0.375, 0.4766, 0.375, 0.4805, 0.625, 0.4805, 0.625, 0.4766, 0.375, 0.4805, 0.375, 0.4844, 0.625, 0.4844, 0.625, 0.4805, 0.375, 0.4844, 0.375, 0.4883, 0.625, 0.4883, 0.625, 0.4844, 0.375, 0.4883, 0.375, 0.4922, 0.625, 0.4922, 0.625, 0.4883, 0.375, 0.4922, 0.375, 0.4961, 0.625, 0.4961, 0.625, 0.4922, 0.625, 0.25, 0.375, 0.25, 0.375, 0.2539, 0.625, 0.2539, 0.625, 0.4961, 0.375, 0.4961, 0.375, 0.5, 0.625, 0.5, 0.375, 0.7539, 0.375, 0.7578, 0.625, 0.7578, 0.625, 0.7539, 0.375, 0.7578, 0.375, 0.7617, 0.625, 0.7617, 0.625, 0.7578, 0.375, 0.7617, 0.375, 0.7656, 0.625, 0.7656, 0.625, 0.7617, 0.375, 0.7656, 0.375, 0.7695, 0.625, 0.7695, 0.625, 0.7656, 0.375, 0.7695, 0.375, 0.7734, 0.625, 0.7734, 0.625, 0.7695, 0.375, 0.7734, 0.375, 0.7773, 0.625, 0.7773, 0.625, 0.7734, 0.375, 0.7773, 0.375, 0.7812, 0.625, 0.7812, 0.625, 0.7773, 0.375, 0.7812, 0.375, 0.7852, 0.625, 0.7852, 0.625, 0.7812, 0.375, 0.7852, 0.375, 0.7891, 0.625, 0.7891, 0.625, 0.7852, 0.375, 0.7891, 0.375, 0.793, 0.625, 0.793, 0.625, 0.7891, 0.375, 0.793, 0.375, 0.7969, 0.625, 0.7969, 0.625, 0.793, 0.375, 0.7969, 0.375, 0.8008, 0.625, 0.8008, 0.625, 0.7969, 0.375, 0.8008, 0.375, 0.8047, 0.625, 0.8047, 0.625, 0.8008, 0.375, 0.8047, 0.375, 0.8086, 0.625, 0.8086, 0.625, 0.8047, 0.375, 0.8086, 0.375, 0.8125, 0.625, 0.8125, 0.625, 0.8086, 0.375, 0.8125, 0.375, 0.8164, 0.625, 0.8164, 0.625, 0.8125, 0.375, 0.8164, 0.375, 0.8203, 0.625, 0.8203, 0.625, 0.8164, 0.375, 0.8203, 0.375, 0.8242, 0.625, 0.8242, 0.625, 0.8203, 0.375, 0.8242, 0.375, 0.8281, 0.625, 0.8281, 0.625, 0.8242, 0.375, 0.8281, 0.375, 0.832, 0.625, 0.832, 0.625, 0.8281, 0.375, 0.832, 0.375, 0.8359, 0.625, 0.8359, 0.625, 0.832, 0.375, 0.8359, 0.375, 0.8398, 0.625, 0.8398, 0.625, 0.8359, 0.375, 0.8398, 0.375, 0.8438, 0.625, 0.8438, 0.625, 0.8398, 0.375, 0.8438, 0.375, 0.8477, 0.625, 0.8477, 0.625, 0.8438, 0.375, 0.8477, 0.375, 0.8516, 0.625, 0.8516, 0.625, 0.8477, 0.375, 0.8516, 0.375, 0.8555, 0.625, 0.8555, 0.625, 0.8516, 0.375, 0.8555, 0.375, 0.8594, 0.625, 0.8594, 0.625, 0.8555, 0.375, 0.8594, 0.375, 0.8633, 0.625, 0.8633, 0.625, 0.8594, 0.375, 0.8633, 0.375, 0.8672, 0.625, 0.8672, 0.625, 0.8633, 0.375, 0.8672, 0.375, 0.8711, 0.625, 0.8711, 0.625, 0.8672, 0.375, 0.8711, 0.375, 0.875, 0.625, 0.875, 0.625, 0.8711, 0.375, 0.875, 0.375, 0.8789, 0.625, 0.8789, 0.625, 0.875, 0.375, 0.8789, 0.375, 0.8828, 0.625, 0.8828, 0.625, 0.8789, 0.375, 0.8828, 0.375, 0.8867, 0.625, 0.8867, 0.625, 0.8828, 0.375, 0.8867, 0.375, 0.8906, 0.625, 0.8906, 0.625, 0.8867, 0.375, 0.8906, 0.375, 0.8945, 0.625, 0.8945, 0.625, 0.8906, 0.375, 0.8945, 0.375, 0.8984, 0.625, 0.8984, 0.625, 0.8945, 0.375, 0.8984, 0.375, 0.9023, 0.625, 0.9023, 0.625, 0.8984, 0.375, 0.9023, 0.375, 0.9062, 0.625, 0.9062, 0.625, 0.9023, 0.375, 0.9062, 0.375, 0.9102, 0.625, 0.9102, 0.625, 0.9062, 0.375, 0.9102, 0.375, 0.9141, 0.625, 0.9141, 0.625, 0.9102, 0.375, 0.9141, 0.375, 0.918, 0.625, 0.918, 0.625, 0.9141, 0.375, 0.918, 0.375, 0.9219, 0.625, 0.9219, 0.625, 0.918, 0.375, 0.9219, 0.375, 0.9258, 0.625, 0.9258, 0.625, 0.9219, 0.375, 0.9258, 0.375, 0.9297, 0.625, 0.9297, 0.625, 0.9258, 0.375, 0.9297, 0.375, 0.9336, 0.625, 0.9336, 0.625, 0.9297, 0.375, 0.9336, 0.375, 0.9375, 0.625, 0.9375, 0.625, 0.9336, 0.375, 0.9375, 0.375, 0.9414, 0.625, 0.9414, 0.625, 0.9375, 0.375, 0.9414, 0.375, 0.9453, 0.625, 0.9453, 0.625, 0.9414, 0.375, 0.9453, 0.375, 0.9492, 0.625, 0.9492, 0.625, 0.9453, 0.375, 0.9492, 0.375, 0.9531, 0.625, 0.9531, 0.625, 0.9492, 0.375, 0.9531, 0.375, 0.957, 0.625, 0.957, 0.625, 0.9531, 0.375, 0.957, 0.375, 0.9609, 0.625, 0.9609, 0.625, 0.957, 0.375, 0.9609, 0.375, 0.9648, 0.625, 0.9648, 0.625, 0.9609, 0.375, 0.9648, 0.375, 0.9688, 0.625, 0.9688, 0.625, 0.9648, 0.375, 0.9688, 0.375, 0.9727, 0.625, 0.9727, 0.625, 0.9688, 0.375, 0.9727, 0.375, 0.9766, 0.625, 0.9766, 0.625, 0.9727, 0.375, 0.9766, 0.375, 0.9805, 0.625, 0.9805, 0.625, 0.9766, 0.375, 0.9805, 0.375, 0.9844, 0.625, 0.9844, 0.625, 0.9805, 0.375, 0.9844, 0.375, 0.9883, 0.625, 0.9883, 0.625, 0.9844, 0.375, 0.9883, 0.375, 0.9922, 0.625, 0.9922, 0.625, 0.9883, 0.375, 0.9922, 0.375, 0.9961, 0.625, 0.9961, 0.625, 0.9922, 0.625, 0.75, 0.375, 0.75, 0.375, 0.7539, 0.625, 0.7539, 0.625, 0.9961, 0.375, 0.9961, 0.375, 1.0, 0.625, 1.0, 0.1328, 0.75, 0.1328, 0.5, 0.1289, 0.5, 0.1289, 0.75, 0.375, 0.75, 0.375, 0.5, 0.3711, 0.5, 0.3711, 0.75, 0.3711, 0.75, 0.3711, 0.5, 0.3672, 0.5, 0.3672, 0.75, 0.3672, 0.75, 0.3672, 0.5, 0.3633, 0.5, 0.3633, 0.75, 0.3633, 0.75, 0.3633, 0.5, 0.3594, 0.5, 0.3594, 0.75, 0.3594, 0.75, 0.3594, 0.5, 0.3555, 0.5, 0.3555, 0.75, 0.3555, 0.75, 0.3555, 0.5, 0.3516, 0.5, 0.3516, 0.75, 0.3516, 0.75, 0.3516, 0.5, 0.3477, 0.5, 0.3477, 0.75, 0.3477, 0.75, 0.3477, 0.5, 0.3438, 0.5, 0.3438, 0.75, 0.3438, 0.75, 0.3438, 0.5, 0.3398, 0.5, 0.3398, 0.75, 0.3398, 0.75, 0.3398, 0.5, 0.3359, 0.5, 0.3359, 0.75, 0.3359, 0.75, 0.3359, 0.5, 0.332, 0.5, 0.332, 0.75, 0.332, 0.75, 0.332, 0.5, 0.3281, 0.5, 0.3281, 0.75, 0.3281, 0.75, 0.3281, 0.5, 0.3242, 0.5, 0.3242, 0.75, 0.3242, 0.75, 0.3242, 0.5, 0.3203, 0.5, 0.3203, 0.75, 0.3203, 0.75, 0.3203, 0.5, 0.3164, 0.5, 0.3164, 0.75, 0.3164, 0.75, 0.3164, 0.5, 0.3125, 0.5, 0.3125, 0.75, 0.3125, 0.75, 0.3125, 0.5, 0.3086, 0.5, 0.3086, 0.75, 0.3086, 0.75, 0.3086, 0.5, 0.3047, 0.5, 0.3047, 0.75, 0.3047, 0.75, 0.3047, 0.5, 0.3008, 0.5, 0.3008, 0.75, 0.3008, 0.75, 0.3008, 0.5, 0.2969, 0.5, 0.2969, 0.75, 0.2969, 0.75, 0.2969, 0.5, 0.293, 0.5, 0.293, 0.75, 0.293, 0.75, 0.293, 0.5, 0.2891, 0.5, 0.2891, 0.75, 0.2891, 0.75, 0.2891, 0.5, 0.2852, 0.5, 0.2852, 0.75, 0.2852, 0.75, 0.2852, 0.5, 0.2812, 0.5, 0.2812, 0.75, 0.2812, 0.75, 0.2812, 0.5, 0.2773, 0.5, 0.2773, 0.75, 0.2773, 0.75, 0.2773, 0.5, 0.2734, 0.5, 0.2734, 0.75, 0.2734, 0.75, 0.2734, 0.5, 0.2695, 0.5, 0.2695, 0.75, 0.2695, 0.75, 0.2695, 0.5, 0.2656, 0.5, 0.2656, 0.75, 0.2656, 0.75, 0.2656, 0.5, 0.2617, 0.5, 0.2617, 0.75, 0.2617, 0.75, 0.2617, 0.5, 0.2578, 0.5, 0.2578, 0.75, 0.2578, 0.75, 0.2578, 0.5, 0.2539, 0.5, 0.2539, 0.75, 0.2539, 0.75, 0.2539, 0.5, 0.25, 0.5, 0.25, 0.75, 0.25, 0.75, 0.25, 0.5, 0.2461, 0.5, 0.2461, 0.75, 0.2461, 0.75, 0.2461, 0.5, 0.2422, 0.5, 0.2422, 0.75, 0.2422, 0.75, 0.2422, 0.5, 0.2383, 0.5, 0.2383, 0.75, 0.2383, 0.75, 0.2383, 0.5, 0.2344, 0.5, 0.2344, 0.75, 0.2344, 0.75, 0.2344, 0.5, 0.2305, 0.5, 0.2305, 0.75, 0.2305, 0.75, 0.2305, 0.5, 0.2266, 0.5, 0.2266, 0.75, 0.2266, 0.75, 0.2266, 0.5, 0.2227, 0.5, 0.2227, 0.75, 0.2227, 0.75, 0.2227, 0.5, 0.2188, 0.5, 0.2188, 0.75, 0.2188, 0.75, 0.2188, 0.5, 0.2148, 0.5, 0.2148, 0.75, 0.2148, 0.75, 0.2148, 0.5, 0.2109, 0.5, 0.2109, 0.75, 0.2109, 0.75, 0.2109, 0.5, 0.207, 0.5, 0.207, 0.75, 0.207, 0.75, 0.207, 0.5, 0.2031, 0.5, 0.2031, 0.75, 0.2031, 0.75, 0.2031, 0.5, 0.1992, 0.5, 0.1992, 0.75, 0.1992, 0.75, 0.1992, 0.5, 0.1953, 0.5, 0.1953, 0.75, 0.1953, 0.75, 0.1953, 0.5, 0.1914, 0.5, 0.1914, 0.75, 0.1914, 0.75, 0.1914, 0.5, 0.1875, 0.5, 0.1875, 0.75, 0.1875, 0.75, 0.1875, 0.5, 0.1836, 0.5, 0.1836, 0.75, 0.1836, 0.75, 0.1836, 0.5, 0.1797, 0.5, 0.1797, 0.75, 0.1797, 0.75, 0.1797, 0.5, 0.1758, 0.5, 0.1758, 0.75, 0.1758, 0.75, 0.1758, 0.5, 0.1719, 0.5, 0.1719, 0.75, 0.1719, 0.75, 0.1719, 0.5, 0.168, 0.5, 0.168, 0.75, 0.168, 0.75, 0.168, 0.5, 0.1641, 0.5, 0.1641, 0.75, 0.1641, 0.75, 0.1641, 0.5, 0.1602, 0.5, 0.1602, 0.75, 0.1602, 0.75, 0.1602, 0.5, 0.1562, 0.5, 0.1562, 0.75, 0.1562, 0.75, 0.1562, 0.5, 0.1523, 0.5, 0.1523, 0.75, 0.1523, 0.75, 0.1523, 0.5, 0.1484, 0.5, 0.1484, 0.75, 0.1484, 0.75, 0.1484, 0.5, 0.1445, 0.5, 0.1445, 0.75, 0.1445, 0.75, 0.1445, 0.5, 0.1406, 0.5, 0.1406, 0.75, 0.1406, 0.75, 0.1406, 0.5, 0.1367, 0.5, 0.1367, 0.75, 0.1367, 0.75, 0.1367, 0.5, 0.1328, 0.5, 0.1328, 0.75, 0.1289, 0.75, 0.1289, 0.5, 0.125, 0.5, 0.125, 0.75, 0.6328, 0.75, 0.6328, 0.5, 0.6289, 0.5, 0.6289, 0.75, 0.875, 0.75, 0.875, 0.5, 0.8711, 0.5, 0.8711, 0.75, 0.8711, 0.75, 0.8711, 0.5, 0.8672, 0.5, 0.8672, 0.75, 0.8672, 0.75, 0.8672, 0.5, 0.8633, 0.5, 0.8633, 0.75, 0.8633, 0.75, 0.8633, 0.5, 0.8594, 0.5, 0.8594, 0.75, 0.8594, 0.75, 0.8594, 0.5, 0.8555, 0.5, 0.8555, 0.75, 0.8555, 0.75, 0.8555, 0.5, 0.8516, 0.5, 0.8516, 0.75, 0.8516, 0.75, 0.8516, 0.5, 0.8477, 0.5, 0.8477, 0.75, 0.8477, 0.75, 0.8477, 0.5, 0.8438, 0.5, 0.8438, 0.75, 0.8438, 0.75, 0.8438, 0.5, 0.8398, 0.5, 0.8398, 0.75, 0.8398, 0.75, 0.8398, 0.5, 0.8359, 0.5, 0.8359, 0.75, 0.8359, 0.75, 0.8359, 0.5, 0.832, 0.5, 0.832, 0.75, 0.832, 0.75, 0.832, 0.5, 0.8281, 0.5, 0.8281, 0.75, 0.8281, 0.75, 0.8281, 0.5, 0.8242, 0.5, 0.8242, 0.75, 0.8242, 0.75, 0.8242, 0.5, 0.8203, 0.5, 0.8203, 0.75, 0.8203, 0.75, 0.8203, 0.5, 0.8164, 0.5, 0.8164, 0.75, 0.8164, 0.75, 0.8164, 0.5, 0.8125, 0.5, 0.8125, 0.75, 0.8125, 0.75, 0.8125, 0.5, 0.8086, 0.5, 0.8086, 0.75, 0.8086, 0.75, 0.8086, 0.5, 0.8047, 0.5, 0.8047, 0.75, 0.8047, 0.75, 0.8047, 0.5, 0.8008, 0.5, 0.8008, 0.75, 0.8008, 0.75, 0.8008, 0.5, 0.7969, 0.5, 0.7969, 0.75, 0.7969, 0.75, 0.7969, 0.5, 0.793, 0.5, 0.793, 0.75, 0.793, 0.75, 0.793, 0.5, 0.7891, 0.5, 0.7891, 0.75, 0.7891, 0.75, 0.7891, 0.5, 0.7852, 0.5, 0.7852, 0.75, 0.7852, 0.75, 0.7852, 0.5, 0.7812, 0.5, 0.7812, 0.75, 0.7812, 0.75, 0.7812, 0.5, 0.7773, 0.5, 0.7773, 0.75, 0.7773, 0.75, 0.7773, 0.5, 0.7734, 0.5, 0.7734, 0.75, 0.7734, 0.75, 0.7734, 0.5, 0.7695, 0.5, 0.7695, 0.75, 0.7695, 0.75, 0.7695, 0.5, 0.7656, 0.5, 0.7656, 0.75, 0.7656, 0.75, 0.7656, 0.5, 0.7617, 0.5, 0.7617, 0.75, 0.7617, 0.75, 0.7617, 0.5, 0.7578, 0.5, 0.7578, 0.75, 0.7578, 0.75, 0.7578, 0.5, 0.7539, 0.5, 0.7539, 0.75, 0.7539, 0.75, 0.7539, 0.5, 0.75, 0.5, 0.75, 0.75, 0.75, 0.75, 0.75, 0.5, 0.7461, 0.5, 0.7461, 0.75, 0.7461, 0.75, 0.7461, 0.5, 0.7422, 0.5, 0.7422, 0.75, 0.7422, 0.75, 0.7422, 0.5, 0.7383, 0.5, 0.7383, 0.75, 0.7383, 0.75, 0.7383, 0.5, 0.7344, 0.5, 0.7344, 0.75, 0.7344, 0.75, 0.7344, 0.5, 0.7305, 0.5, 0.7305, 0.75, 0.7305, 0.75, 0.7305, 0.5, 0.7266, 0.5, 0.7266, 0.75, 0.7266, 0.75, 0.7266, 0.5, 0.7227, 0.5, 0.7227, 0.75, 0.7227, 0.75, 0.7227, 0.5, 0.7188, 0.5, 0.7188, 0.75, 0.7188, 0.75, 0.7188, 0.5, 0.7148, 0.5, 0.7148, 0.75, 0.7148, 0.75, 0.7148, 0.5, 0.7109, 0.5, 0.7109, 0.75, 0.7109, 0.75, 0.7109, 0.5, 0.707, 0.5, 0.707, 0.75, 0.707, 0.75, 0.707, 0.5, 0.7031, 0.5, 0.7031, 0.75, 0.7031, 0.75, 0.7031, 0.5, 0.6992, 0.5, 0.6992, 0.75, 0.6992, 0.75, 0.6992, 0.5, 0.6953, 0.5, 0.6953, 0.75, 0.6953, 0.75, 0.6953, 0.5, 0.6914, 0.5, 0.6914, 0.75, 0.6914, 0.75, 0.6914, 0.5, 0.6875, 0.5, 0.6875, 0.75, 0.6875, 0.75, 0.6875, 0.5, 0.6836, 0.5, 0.6836, 0.75, 0.6836, 0.75, 0.6836, 0.5, 0.6797, 0.5, 0.6797, 0.75, 0.6797, 0.75, 0.6797, 0.5, 0.6758, 0.5, 0.6758, 0.75, 0.6758, 0.75, 0.6758, 0.5, 0.6719, 0.5, 0.6719, 0.75, 0.6719, 0.75, 0.6719, 0.5, 0.668, 0.5, 0.668, 0.75, 0.668, 0.75, 0.668, 0.5, 0.6641, 0.5, 0.6641, 0.75, 0.6641, 0.75, 0.6641, 0.5, 0.6602, 0.5, 0.6602, 0.75, 0.6602, 0.75, 0.6602, 0.5, 0.6562, 0.5, 0.6562, 0.75, 0.6562, 0.75, 0.6562, 0.5, 0.6523, 0.5, 0.6523, 0.75, 0.6523, 0.75, 0.6523, 0.5, 0.6484, 0.5, 0.6484, 0.75, 0.6484, 0.75, 0.6484, 0.5, 0.6445, 0.5, 0.6445, 0.75, 0.6445, 0.75, 0.6445, 0.5, 0.6406, 0.5, 0.6406, 0.75, 0.6406, 0.75, 0.6406, 0.5, 0.6367, 0.5, 0.6367, 0.75, 0.6367, 0.75, 0.6367, 0.5, 0.6328, 0.5, 0.6328, 0.75, 0.6289, 0.75, 0.6289, 0.5, 0.625, 0.5, 0.625, 0.75, 0.375, 0.5, 0.375, 0.5, 0.375, 0.75, 0.375, 0.75, 0.375, 0.625, 0.625, 0.75, 0.625, 0.75, 0.625, 0.5, 0.625, 0.5, 0.625, 0.625, 0.375, 0.5, 0.625, 0.5, 0.625, 0.5, 0.375, 0.5, 0.375, 0.75, 0.375, 0.75, 0.625, 0.75, 0.625, 0.75])
me_cube_002.materials.append(mat_arrows)
me_cube_002.use_remesh_fix_poles = True
me_cube_002.use_remesh_preserve_attributes = False
me_cube_002.use_mirror_vertex_groups = False
me_cube_002.update()
me_plane = bpy.data.meshes.new('Plane')
me_plane.from_pydata([(-1.0, -1.0, 0.0), (1.0, -1.0, 0.0), (-1.0, 1.0, 0.0), (1.0, 1.0, 0.0)], [], [(0, 1, 3, 2)])
_uv = me_plane.uv_layers.new(name='UVMap')
_uv.uv.foreach_set('vector', [0.0, 0.0, 1.0, 0.0, 1.0, 1.0, 0.0, 1.0])
me_plane.materials.append(mat_material_002)
me_plane.use_remesh_fix_poles = True
me_plane.use_remesh_preserve_attributes = False
me_plane.use_mirror_vertex_groups = False
me_plane.update()
me_cube = bpy.data.meshes.new('Cube')
me_cube.from_pydata([(2.95, 1.7, 0.25), (2.95, 1.7, 0.05), (-2.95, 1.7, 0.25), (-2.95, 1.7, 0.05), (-2.95, -0.4356, 0.25), (2.95, -0.4356, 0.25), (2.95, -0.4356, 0.05), (-2.95, -0.4356, 0.05)], [], [(0, 2, 4, 5), (7, 4, 2, 3), (3, 1, 6, 7), (1, 0, 5, 6), (3, 2, 0, 1), (6, 5, 4, 7)])
_k = {(1, 3): 1.0, (2, 4): 1.0, (0, 2): 1.0, (6, 7): 1.0, (3, 7): 1.0, (4, 5): 1.0, (0, 5): 1.0, (1, 6): 1.0}
me_cube.attributes.new('crease_edge', 'FLOAT', 'EDGE').data.foreach_set('value', [_k.get((min(e.vertices), max(e.vertices)), 0.0) for e in me_cube.edges])
_uv = me_cube.uv_layers.new(name='UVMap')
_uv.uv.foreach_set('vector', [0.625, 0.5, 0.875, 0.5, 0.875, 0.75, 0.625, 0.75, 0.375, 0.0, 0.625, 0.0, 0.625, 0.25, 0.375, 0.25, 0.125, 0.5, 0.375, 0.5, 0.375, 0.75, 0.125, 0.75, 0.375, 0.5, 0.625, 0.5, 0.625, 0.75, 0.375, 0.75, 0.375, 0.25, 0.625, 0.25, 0.625, 0.5, 0.375, 0.5, 0.375, 0.75, 0.625, 0.75, 0.625, 1.0, 0.375, 1.0])
me_cube.materials.append(mat_material)
me_cube.use_remesh_preserve_volume = False
me_cube.use_remesh_preserve_attributes = False
me_cube.use_mirror_vertex_groups = False
me_cube.update()
me_regular_key = bpy.data.meshes.new('Regular Key')
me_regular_key.from_pydata([(-0.1751, -0.1925, -2.235e-08), (-0.1751, -0.1925, 0.04), (-0.1751, 0.157, -2.235e-08), (-0.1751, 0.157, 0.04), (0.1751, -0.1925, -2.235e-08), (0.1751, -0.1925, 0.04), (0.1751, 0.157, -2.235e-08), (0.1751, 0.157, 0.04)], [], [(0, 1, 3, 2), (2, 3, 7, 6), (6, 7, 5, 4), (4, 5, 1, 0), (7, 3, 1, 5)])
_uv = me_regular_key.uv_layers.new(name='UVMap')
_uv.uv.foreach_set('vector', [0.375, 0.0, 0.625, 0.0, 0.625, 0.25, 0.375, 0.25, 0.375, 0.25, 0.625, 0.25, 0.625, 0.5, 0.375, 0.5, 0.375, 0.5, 0.625, 0.5, 0.625, 0.75, 0.375, 0.75, 0.375, 0.75, 0.625, 0.75, 0.625, 1.0, 0.375, 1.0, 0.625, 0.5, 0.875, 0.5, 0.875, 0.75, 0.625, 0.75])
me_regular_key.materials.append(mat_key)
me_regular_key.use_remesh_fix_poles = True
me_regular_key.use_remesh_preserve_attributes = False
me_regular_key.use_mirror_vertex_groups = False
me_regular_key.update()
me_tab = bpy.data.meshes.new('Tab')
me_tab.from_pydata([(-0.2549, -0.1748, -0.02), (-0.2549, -0.1748, 0.02), (-0.2549, 0.1748, -0.02), (-0.2549, 0.1748, 0.02), (0.2549, -0.1748, -0.02), (0.2549, -0.1748, 0.02), (0.2549, 0.1748, -0.02), (0.2549, 0.1748, 0.02)], [], [(0, 1, 3, 2), (2, 3, 7, 6), (6, 7, 5, 4), (4, 5, 1, 0), (7, 3, 1, 5)])
_uv = me_tab.uv_layers.new(name='UVMap')
_uv.uv.foreach_set('vector', [0.375, 0.0, 0.625, 0.0, 0.625, 0.25, 0.375, 0.25, 0.375, 0.25, 0.625, 0.25, 0.625, 0.5, 0.375, 0.5, 0.375, 0.5, 0.625, 0.5, 0.625, 0.75, 0.375, 0.75, 0.375, 0.75, 0.625, 0.75, 0.625, 1.0, 0.375, 1.0, 0.625, 0.5, 0.875, 0.5, 0.875, 0.75, 0.625, 0.75])
me_tab.materials.append(mat_key)
me_tab.use_remesh_fix_poles = True
me_tab.use_remesh_preserve_attributes = False
me_tab.use_mirror_vertex_groups = False
me_tab.update()
me_caps_lock = bpy.data.meshes.new('Caps Lock')
me_caps_lock.from_pydata([(-0.3365, -0.1748, -0.02), (-0.3365, -0.1748, 0.02), (-0.3365, 0.1748, -0.02), (-0.3365, 0.1748, 0.02), (0.3365, -0.1748, -0.02), (0.3365, -0.1748, 0.02), (0.3365, 0.1748, -0.02), (0.3365, 0.1748, 0.02)], [], [(0, 1, 3, 2), (2, 3, 7, 6), (6, 7, 5, 4), (4, 5, 1, 0), (7, 3, 1, 5)])
_uv = me_caps_lock.uv_layers.new(name='UVMap')
_uv.uv.foreach_set('vector', [0.375, 0.0, 0.625, 0.0, 0.625, 0.25, 0.375, 0.25, 0.375, 0.25, 0.625, 0.25, 0.625, 0.5, 0.375, 0.5, 0.375, 0.5, 0.625, 0.5, 0.625, 0.75, 0.375, 0.75, 0.375, 0.75, 0.625, 0.75, 0.625, 1.0, 0.375, 1.0, 0.625, 0.5, 0.875, 0.5, 0.875, 0.75, 0.625, 0.75])
me_caps_lock.materials.append(mat_key)
me_caps_lock.use_remesh_fix_poles = True
me_caps_lock.use_remesh_preserve_attributes = False
me_caps_lock.use_mirror_vertex_groups = False
me_caps_lock.update()
me_shift = bpy.data.meshes.new('Shift')
me_shift.from_pydata([(-0.4301, -0.1748, -0.02), (-0.4301, -0.1748, 0.02), (-0.4301, 0.1748, -0.02), (-0.4301, 0.1748, 0.02), (0.4301, -0.1748, -0.02), (0.4301, -0.1748, 0.02), (0.4301, 0.1748, -0.02), (0.4301, 0.1748, 0.02)], [], [(0, 1, 3, 2), (2, 3, 7, 6), (6, 7, 5, 4), (4, 5, 1, 0), (7, 3, 1, 5)])
_uv = me_shift.uv_layers.new(name='UVMap')
_uv.uv.foreach_set('vector', [0.375, 0.0, 0.625, 0.0, 0.625, 0.25, 0.375, 0.25, 0.375, 0.25, 0.625, 0.25, 0.625, 0.5, 0.375, 0.5, 0.375, 0.5, 0.625, 0.5, 0.625, 0.75, 0.375, 0.75, 0.375, 0.75, 0.625, 0.75, 0.625, 1.0, 0.375, 1.0, 0.625, 0.5, 0.875, 0.5, 0.875, 0.75, 0.625, 0.75])
me_shift.materials.append(mat_key)
me_shift.use_remesh_fix_poles = True
me_shift.use_remesh_preserve_attributes = False
me_shift.use_mirror_vertex_groups = False
me_shift.update()
me_modifier = bpy.data.meshes.new('Modifier')
me_modifier.from_pydata([(-0.1756, -0.1748, -0.02), (-0.1756, -0.1748, 0.02), (-0.1756, 0.1748, -0.02), (-0.1756, 0.1748, 0.02), (0.1756, -0.1748, -0.02), (0.1756, -0.1748, 0.02), (0.1756, 0.1748, -0.02), (0.1756, 0.1748, 0.02)], [], [(0, 1, 3, 2), (2, 3, 7, 6), (6, 7, 5, 4), (4, 5, 1, 0), (7, 3, 1, 5)])
_uv = me_modifier.uv_layers.new(name='UVMap')
_uv.uv.foreach_set('vector', [0.375, 0.0, 0.625, 0.0, 0.625, 0.25, 0.375, 0.25, 0.375, 0.25, 0.625, 0.25, 0.625, 0.5, 0.375, 0.5, 0.375, 0.5, 0.625, 0.5, 0.625, 0.75, 0.375, 0.75, 0.375, 0.75, 0.625, 0.75, 0.625, 1.0, 0.375, 1.0, 0.625, 0.5, 0.875, 0.5, 0.875, 0.75, 0.625, 0.75])
me_modifier.materials.append(mat_key)
me_modifier.use_remesh_fix_poles = True
me_modifier.use_remesh_preserve_attributes = False
me_modifier.use_mirror_vertex_groups = False
me_modifier.update()
me_horizontal_arrow = bpy.data.meshes.new('Horizontal Arrow')
me_horizontal_arrow.from_pydata([(-0.1756, -0.0874, -0.02), (-0.1756, -0.0874, 0.02), (-0.1756, 0.0874, -0.02), (-0.1756, 0.0874, 0.02), (0.1756, -0.0874, -0.02), (0.1756, -0.0874, 0.02), (0.1756, 0.0874, -0.02), (0.1756, 0.0874, 0.02)], [], [(0, 1, 3, 2), (2, 3, 7, 6), (6, 7, 5, 4), (4, 5, 1, 0), (7, 3, 1, 5)])
_uv = me_horizontal_arrow.uv_layers.new(name='UVMap')
_uv.uv.foreach_set('vector', [0.375, 0.0, 0.625, 0.0, 0.625, 0.25, 0.375, 0.25, 0.375, 0.25, 0.625, 0.25, 0.625, 0.5, 0.375, 0.5, 0.375, 0.5, 0.625, 0.5, 0.625, 0.75, 0.375, 0.75, 0.375, 0.75, 0.625, 0.75, 0.625, 1.0, 0.375, 1.0, 0.625, 0.5, 0.875, 0.5, 0.875, 0.75, 0.625, 0.75])
me_horizontal_arrow.materials.append(mat_key)
me_horizontal_arrow.use_remesh_fix_poles = True
me_horizontal_arrow.use_remesh_preserve_attributes = False
me_horizontal_arrow.use_mirror_vertex_groups = False
me_horizontal_arrow.update()
me_command = bpy.data.meshes.new('Command')
me_command.from_pydata([(-0.2069, -0.1748, -0.02), (-0.2069, -0.1748, 0.02), (-0.2069, 0.1748, -0.02), (-0.2069, 0.1748, 0.02), (0.2069, -0.1748, -0.02), (0.2069, -0.1748, 0.02), (0.2069, 0.1748, -0.02), (0.2069, 0.1748, 0.02)], [], [(0, 1, 3, 2), (2, 3, 7, 6), (6, 7, 5, 4), (4, 5, 1, 0), (7, 3, 1, 5)])
_uv = me_command.uv_layers.new(name='UVMap')
_uv.uv.foreach_set('vector', [0.375, 0.0, 0.625, 0.0, 0.625, 0.25, 0.375, 0.25, 0.375, 0.25, 0.625, 0.25, 0.625, 0.5, 0.375, 0.5, 0.375, 0.5, 0.625, 0.5, 0.625, 0.75, 0.375, 0.75, 0.375, 0.75, 0.625, 0.75, 0.625, 1.0, 0.375, 1.0, 0.625, 0.5, 0.875, 0.5, 0.875, 0.75, 0.625, 0.75])
me_command.materials.append(mat_key)
me_command.use_remesh_fix_poles = True
me_command.use_remesh_preserve_attributes = False
me_command.use_mirror_vertex_groups = False
me_command.update()
me_space = bpy.data.meshes.new('Space')
me_space.from_pydata([(-0.9769, -0.1748, -0.02), (-0.9769, -0.1748, 0.02), (-0.9769, 0.1748, -0.02), (-0.9769, 0.1748, 0.02), (0.9769, -0.1748, -0.02), (0.9769, -0.1748, 0.02), (0.9769, 0.1748, -0.02), (0.9769, 0.1748, 0.02)], [], [(0, 1, 3, 2), (2, 3, 7, 6), (6, 7, 5, 4), (4, 5, 1, 0), (7, 3, 1, 5)])
_uv = me_space.uv_layers.new(name='UVMap')
_uv.uv.foreach_set('vector', [0.375, 0.0, 0.625, 0.0, 0.625, 0.25, 0.375, 0.25, 0.375, 0.25, 0.625, 0.25, 0.625, 0.5, 0.375, 0.5, 0.375, 0.5, 0.625, 0.5, 0.625, 0.75, 0.375, 0.75, 0.375, 0.75, 0.625, 0.75, 0.625, 1.0, 0.375, 1.0, 0.625, 0.5, 0.875, 0.5, 0.875, 0.75, 0.625, 0.75])
me_space.materials.append(mat_key)
me_space.use_remesh_fix_poles = True
me_space.use_remesh_preserve_attributes = False
me_space.use_mirror_vertex_groups = False
me_space.update()
me_return = bpy.data.meshes.new('Return')
me_return.from_pydata([(-0.3175, -0.1748, -0.02), (-0.3175, -0.1748, 0.02), (-0.3175, 0.1748, -0.02), (-0.3175, 0.1748, 0.02), (0.3175, -0.1748, -0.02), (0.3175, -0.1748, 0.02), (0.3175, 0.1748, -0.02), (0.3175, 0.1748, 0.02)], [], [(0, 1, 3, 2), (2, 3, 7, 6), (6, 7, 5, 4), (4, 5, 1, 0), (7, 3, 1, 5)])
_uv = me_return.uv_layers.new(name='UVMap')
_uv.uv.foreach_set('vector', [0.375, 0.0, 0.625, 0.0, 0.625, 0.25, 0.375, 0.25, 0.375, 0.25, 0.625, 0.25, 0.625, 0.5, 0.375, 0.5, 0.375, 0.5, 0.625, 0.5, 0.625, 0.75, 0.375, 0.75, 0.375, 0.75, 0.625, 0.75, 0.625, 1.0, 0.375, 1.0, 0.625, 0.5, 0.875, 0.5, 0.875, 0.75, 0.625, 0.75])
me_return.materials.append(mat_key)
me_return.use_remesh_fix_poles = True
me_return.use_remesh_preserve_attributes = False
me_return.use_mirror_vertex_groups = False
me_return.update()
me_delete = bpy.data.meshes.new('Delete')
me_delete.from_pydata([(-0.2554, -0.1748, -0.02), (-0.2554, -0.1748, 0.02), (-0.2554, 0.1748, -0.02), (-0.2554, 0.1748, 0.02), (0.2554, -0.1748, -0.02), (0.2554, -0.1748, 0.02), (0.2554, 0.1748, -0.02), (0.2554, 0.1748, 0.02)], [], [(0, 1, 3, 2), (2, 3, 7, 6), (6, 7, 5, 4), (4, 5, 1, 0), (7, 3, 1, 5)])
_uv = me_delete.uv_layers.new(name='UVMap')
_uv.uv.foreach_set('vector', [0.375, 0.0, 0.625, 0.0, 0.625, 0.25, 0.375, 0.25, 0.375, 0.25, 0.625, 0.25, 0.625, 0.5, 0.375, 0.5, 0.375, 0.5, 0.625, 0.5, 0.625, 0.75, 0.375, 0.75, 0.375, 0.75, 0.625, 0.75, 0.625, 1.0, 0.375, 1.0, 0.625, 0.5, 0.875, 0.5, 0.875, 0.75, 0.625, 0.75])
me_delete.materials.append(mat_key)
me_delete.use_remesh_fix_poles = True
me_delete.use_remesh_preserve_attributes = False
me_delete.use_mirror_vertex_groups = False
me_delete.update()
me_horizontal_arrow_001 = bpy.data.meshes.new('Horizontal Arrow.001')
me_horizontal_arrow_001.from_pydata([(-0.1756, -0.1774, -0.02), (-0.1756, -0.1774, 0.02), (-0.1756, -0.002604, -0.02), (-0.1756, -0.002604, 0.01), (0.1756, -0.1774, -0.02), (0.1756, -0.1774, 0.02), (0.1756, -0.002604, -0.02), (0.1756, -0.002604, 0.01), (-0.1756, -0.0373, -0.02), (-0.1756, -0.0373, 0.02), (0.1756, -0.0373, -0.02), (0.1756, -0.0373, 0.02), (-0.1756, -0.05734, -0.02), (0.1756, -0.05734, 0.02), (-0.1756, -0.05734, 0.02), (0.1756, -0.05734, -0.02)], [], [(8, 9, 3, 2), (2, 3, 7, 6), (15, 13, 5, 4), (4, 5, 1, 0), (13, 14, 1, 5), (7, 3, 9, 11), (6, 7, 11, 10), (12, 14, 9, 8), (0, 1, 14, 12), (11, 9, 14, 13), (10, 11, 13, 15)])
_uv = me_horizontal_arrow_001.uv_layers.new(name='UVMap')
_uv.uv.foreach_set('vector', [0.375, 0.2004, 0.625, 0.2004, 0.625, 0.25, 0.375, 0.25, 0.375, 0.25, 0.625, 0.25, 0.625, 0.5, 0.375, 0.5, 0.375, 0.5783, 0.625, 0.5783, 0.625, 0.75, 0.375, 0.75, 0.375, 0.75, 0.625, 0.75, 0.625, 1.0, 0.375, 1.0, 0.625, 0.5783, 0.875, 0.5783, 0.875, 0.75, 0.625, 0.75, 0.625, 0.5, 0.875, 0.5, 0.875, 0.5496, 0.625, 0.5496, 0.375, 0.5, 0.625, 0.5, 0.625, 0.5496, 0.375, 0.5496, 0.375, 0.1717, 0.625, 0.1717, 0.625, 0.2004, 0.375, 0.2004, 0.375, 0.0, 0.625, 0.0, 0.625, 0.1717, 0.375, 0.1717, 0.625, 0.5496, 0.875, 0.5496, 0.875, 0.5783, 0.625, 0.5783, 0.375, 0.5496, 0.625, 0.5496, 0.625, 0.5783, 0.375, 0.5783])
me_horizontal_arrow_001.materials.append(mat_key)
me_horizontal_arrow_001.use_remesh_fix_poles = True
me_horizontal_arrow_001.use_remesh_preserve_attributes = False
me_horizontal_arrow_001.use_mirror_vertex_groups = False
me_horizontal_arrow_001.update()

# ---- objects
ob_arrows = bpy.data.objects.new('Arrows', me_cube_002)
ob_plane = bpy.data.objects.new('Plane', me_plane)
ob_cube = bpy.data.objects.new('Cube', me_cube)
ob_asdf = bpy.data.objects.new('ASDF', me_regular_key)
ob_qwerty = bpy.data.objects.new('QWERTY', me_regular_key)
ob_zxcv = bpy.data.objects.new('ZXCV', me_regular_key)
ob_numbers = bpy.data.objects.new('Numbers', me_regular_key)
ob_tab = bpy.data.objects.new('Tab', me_tab)
ob_caps_lock = bpy.data.objects.new('Caps Lock', me_caps_lock)
ob_left_shift = bpy.data.objects.new('Left Shift', me_shift)
ob_left_modifiers = bpy.data.objects.new('Left Modifiers', me_modifier)
ob_right_option = bpy.data.objects.new('Right Option', me_modifier)
ob_horizontal_arrows = bpy.data.objects.new('Horizontal Arrows', me_horizontal_arrow)
ob_left_command = bpy.data.objects.new('Left Command', me_command)
ob_right_command = bpy.data.objects.new('Right Command', me_command)
ob_space = bpy.data.objects.new('Space', me_space)
ob_right_shift = bpy.data.objects.new('Right SHift', me_shift)
ob_return = bpy.data.objects.new('Return', me_return)
ob_delete = bpy.data.objects.new('Delete', me_delete)
ob_vertical_arrows = bpy.data.objects.new('Vertical Arrows', me_horizontal_arrow_001)
ob_empty = bpy.data.objects.new('Empty', None)
ob_camera = bpy.data.objects.new('Camera', cam_camera)
ob_light = bpy.data.objects.new('Light', light_light)
ob_light_001 = bpy.data.objects.new('Light.001', light_light_002)

# ---- transforms, parenting, visibility, modifiers, constraints
ob_arrows.location = (0.0, 0.3059, 1.3)
ob_arrows.scale = (0.3, 0.3, 0.3)
ob_arrows.lineart.crease_threshold = 0.0
_m = ob_arrows.modifiers.new('Subdivision', 'SUBSURF')
_m.uv_smooth = 'NONE'
_m.levels = 2
_m.render_levels = 6
ob_plane.location = (0.0, 0.0, -0.295)
ob_plane.scale = (5.0, 5.0, 5.0)
ob_plane.is_shadow_catcher = True
ob_plane.lineart.crease_threshold = 0.0
ob_cube.location = (0.0, -1.653, -0.25)
ob_cube.lock_rotations_4d = False
ob_cube.empty_display_type = 'ARROWS'
ob_cube.lineart.crease_threshold = 0.0
_m = ob_cube.modifiers.new('Bevel', 'BEVEL')
_m.width = 0.11
_m.width_pct = 0.11
_m.segments = 7
_m.limit_method = 'WEIGHT'
_m = ob_cube.modifiers.new('Subdivision', 'SUBSURF')
_m.uv_smooth = 'PRESERVE_CORNERS'
_m.levels = 2
_m.render_levels = 5
ob_asdf.parent = ob_cube
ob_asdf.matrix_parent_inverse = Matrix(((1.0, -0.0, -0.0, -0.0), (-0.0, 1.0, 0.0, 0.6527), (-0.0, -0.0, 1.0, 0.25), (-0.0, 0.0, -0.0, 1.0)))
ob_asdf.location = (-1.996, 0.0, -0.005)
ob_asdf.lineart.crease_threshold = 0.0
_m = ob_asdf.modifiers.new('Bevel', 'BEVEL')
_m.width = 0.05
_m.width_pct = 0.05
_m.segments = 7
_m.limit_method = 'WEIGHT'
_m = ob_asdf.modifiers.new('Array', 'ARRAY')
_m.count = 11
_m.use_constant_offset = True
_m.constant_offset_displace = (0.4, 0.0, 0.0)
_m.use_relative_offset = False
_m.relative_offset_displace = (0.0, 0.0, 0.0)
ob_qwerty.parent = ob_cube
ob_qwerty.matrix_parent_inverse = Matrix(((1.0, -0.0, -0.0, -0.0), (-0.0, 1.0, 0.0, 0.6527), (-0.0, -0.0, 1.0, 0.25), (-0.0, 0.0, -0.0, 1.0)))
ob_qwerty.location = (-2.148, 0.39, -0.005)
ob_qwerty.lineart.crease_threshold = 0.0
_m = ob_qwerty.modifiers.new('Bevel', 'BEVEL')
_m.width = 0.05
_m.width_pct = 0.05
_m.segments = 7
_m.limit_method = 'WEIGHT'
_m = ob_qwerty.modifiers.new('Array', 'ARRAY')
_m.count = 13
_m.use_constant_offset = True
_m.constant_offset_displace = (0.4, 0.0, 0.0)
_m.use_relative_offset = False
_m.relative_offset_displace = (1.145, 0.0, 0.0)
ob_zxcv.parent = ob_cube
ob_zxcv.matrix_parent_inverse = Matrix(((1.0, -0.0, -0.0, -0.0), (-0.0, 1.0, 0.0, 0.6527), (-0.0, -0.0, 1.0, 0.25), (-0.0, 0.0, -0.0, 1.0)))
ob_zxcv.location = (-1.82, -0.39, -0.005)
ob_zxcv.lineart.crease_threshold = 0.0
_m = ob_zxcv.modifiers.new('Bevel', 'BEVEL')
_m.width = 0.05
_m.width_pct = 0.05
_m.segments = 7
_m.limit_method = 'WEIGHT'
_m = ob_zxcv.modifiers.new('Array', 'ARRAY')
_m.count = 10
_m.use_constant_offset = True
_m.constant_offset_displace = (0.4, 0.0, 0.0)
_m.use_relative_offset = False
_m.relative_offset_displace = (1.145, 0.0, 0.0)
ob_numbers.parent = ob_cube
ob_numbers.matrix_parent_inverse = Matrix(((1.0, -0.0, -0.0, -0.0), (-0.0, 1.0, 0.0, 0.6527), (-0.0, -0.0, 1.0, 0.25), (-0.0, 0.0, -0.0, 1.0)))
ob_numbers.location = (-2.679, 0.78, -0.005)
ob_numbers.lineart.crease_threshold = 0.0
_m = ob_numbers.modifiers.new('Bevel', 'BEVEL')
_m.width = 0.05
_m.width_pct = 0.05
_m.segments = 7
_m.limit_method = 'WEIGHT'
_m = ob_numbers.modifiers.new('Array', 'ARRAY')
_m.count = 13
_m.use_constant_offset = True
_m.constant_offset_displace = (0.4, 0.0, 0.0)
_m.use_relative_offset = False
_m.relative_offset_displace = (1.145, 0.0, 0.0)
ob_tab.parent = ob_cube
ob_tab.matrix_parent_inverse = Matrix(((1.0, -0.0, -0.0, -0.0), (-0.0, 1.0, 0.0, 0.6527), (-0.0, -0.0, 1.0, 0.25), (-0.0, 0.0, -0.0, 1.0)))
ob_tab.location = (-2.614, 0.3723, 0.015)
ob_tab.scale = (0.9406, 1.0, 1.0)
ob_tab.lineart.crease_threshold = 0.0
_m = ob_tab.modifiers.new('Bevel', 'BEVEL')
_m.width = 0.05
_m.width_pct = 0.05
_m.segments = 7
_m.limit_method = 'WEIGHT'
ob_caps_lock.parent = ob_cube
ob_caps_lock.matrix_parent_inverse = Matrix(((1.0, -0.0, -0.0, -0.0), (-0.0, 1.0, 0.0, 0.6527), (-0.0, -0.0, 1.0, 0.25), (-0.0, 0.0, -0.0, 1.0)))
ob_caps_lock.location = (-2.537, -0.01774, 0.015)
ob_caps_lock.scale = (0.9406, 1.0, 1.0)
ob_caps_lock.lineart.crease_threshold = 0.0
_m = ob_caps_lock.modifiers.new('Bevel', 'BEVEL')
_m.width = 0.05
_m.width_pct = 0.05
_m.segments = 7
_m.limit_method = 'WEIGHT'
ob_left_shift.parent = ob_cube
ob_left_shift.matrix_parent_inverse = Matrix(((1.0, -0.0, -0.0, -0.0), (-0.0, 1.0, 0.0, 0.6527), (-0.0, -0.0, 1.0, 0.25), (-0.0, 0.0, -0.0, 1.0)))
ob_left_shift.location = (-2.449, -0.4027, 0.015)
ob_left_shift.scale = (0.9406, 1.0, 1.0)
ob_left_shift.lineart.crease_threshold = 0.0
_m = ob_left_shift.modifiers.new('Bevel', 'BEVEL')
_m.width = 0.05
_m.width_pct = 0.05
_m.segments = 7
_m.limit_method = 'WEIGHT'
ob_left_modifiers.parent = ob_cube
ob_left_modifiers.matrix_parent_inverse = Matrix(((1.0, -0.0, -0.0, -0.0), (-0.0, 1.0, 0.0, 0.6527), (-0.0, -0.0, 1.0, 0.25), (-0.0, 0.0, -0.0, 1.0)))
ob_left_modifiers.location = (-2.678, -0.7927, 0.015)
ob_left_modifiers.lineart.crease_threshold = 0.0
_m = ob_left_modifiers.modifiers.new('Bevel', 'BEVEL')
_m.width = 0.05
_m.width_pct = 0.05
_m.segments = 7
_m.limit_method = 'WEIGHT'
_m = ob_left_modifiers.modifiers.new('Array', 'ARRAY')
_m.count = 3
_m.use_constant_offset = True
_m.constant_offset_displace = (0.4, 0.0, 0.0)
_m.use_relative_offset = False
ob_right_option.parent = ob_cube
ob_right_option.matrix_parent_inverse = Matrix(((1.0, -0.0, -0.0, -0.0), (-0.0, 1.0, 0.0, 0.6527), (-0.0, -0.0, 1.0, 0.25), (-0.0, 0.0, -0.0, 1.0)))
ob_right_option.location = (1.454, -0.7927, 0.015)
ob_right_option.lineart.crease_threshold = 0.0
_m = ob_right_option.modifiers.new('Bevel', 'BEVEL')
_m.width = 0.05
_m.width_pct = 0.05
_m.segments = 7
_m.limit_method = 'WEIGHT'
ob_horizontal_arrows.parent = ob_cube
ob_horizontal_arrows.matrix_parent_inverse = Matrix(((1.0, -0.0, -0.0, -0.0), (-0.0, 1.0, 0.0, 0.6527), (-0.0, -0.0, 1.0, 0.25), (-0.0, 0.0, -0.0, 1.0)))
ob_horizontal_arrows.location = (1.854, -0.878, 0.015)
ob_horizontal_arrows.lineart.crease_threshold = 0.0
_m = ob_horizontal_arrows.modifiers.new('Bevel', 'BEVEL')
_m.width = 0.05
_m.width_pct = 0.05
_m.segments = 7
_m.limit_method = 'WEIGHT'
_m = ob_horizontal_arrows.modifiers.new('Array', 'ARRAY')
_m.use_constant_offset = True
_m.constant_offset_displace = (0.8, 0.0, 0.0)
_m.use_relative_offset = False
ob_left_command.parent = ob_cube
ob_left_command.matrix_parent_inverse = Matrix(((1.0, -0.0, -0.0, -0.0), (-0.0, 1.0, 0.0, 0.6527), (-0.0, -0.0, 1.0, 0.25), (-0.0, 0.0, -0.0, 1.0)))
ob_left_command.location = (-1.445, -0.7927, 0.015)
ob_left_command.lineart.crease_threshold = 0.0
_m = ob_left_command.modifiers.new('Bevel', 'BEVEL')
_m.width = 0.05
_m.width_pct = 0.05
_m.segments = 7
_m.limit_method = 'WEIGHT'
ob_right_command.parent = ob_cube
ob_right_command.matrix_parent_inverse = Matrix(((1.0, -0.0, -0.0, -0.0), (-0.0, 1.0, 0.0, 0.6527), (-0.0, -0.0, 1.0, 0.25), (-0.0, 0.0, -0.0, 1.0)))
ob_right_command.location = (1.02, -0.7927, 0.015)
ob_right_command.lineart.crease_threshold = 0.0
_m = ob_right_command.modifiers.new('Bevel', 'BEVEL')
_m.width = 0.05
_m.width_pct = 0.05
_m.segments = 7
_m.limit_method = 'WEIGHT'
ob_space.parent = ob_cube
ob_space.matrix_parent_inverse = Matrix(((1.0, -0.0, -0.0, -0.0), (-0.0, 1.0, 0.0, 0.6527), (-0.0, -0.0, 1.0, 0.25), (-0.0, 0.0, -0.0, 1.0)))
ob_space.location = (-0.216, -0.7927, 0.015)
ob_space.lineart.crease_threshold = 0.0
_m = ob_space.modifiers.new('Bevel', 'BEVEL')
_m.width = 0.05
_m.width_pct = 0.05
_m.segments = 7
_m.limit_method = 'WEIGHT'
ob_right_shift.parent = ob_cube
ob_right_shift.matrix_parent_inverse = Matrix(((1.0, -0.0, -0.0, -0.0), (-0.0, 1.0, 0.0, 0.6527), (-0.0, -0.0, 1.0, 0.25), (-0.0, 0.0, -0.0, 1.0)))
ob_right_shift.location = (2.424, -0.4027, 0.015)
ob_right_shift.scale = (0.9406, 1.0, 1.0)
ob_right_shift.lineart.crease_threshold = 0.0
_m = ob_right_shift.modifiers.new('Bevel', 'BEVEL')
_m.width = 0.05
_m.width_pct = 0.05
_m.segments = 7
_m.limit_method = 'WEIGHT'
ob_return.parent = ob_cube
ob_return.matrix_parent_inverse = Matrix(((1.0, -0.0, -0.0, -0.0), (-0.0, 1.0, 0.0, 0.6527), (-0.0, -0.0, 1.0, 0.25), (-0.0, 0.0, -0.0, 1.0)))
ob_return.location = (2.536, -0.01774, 0.015)
ob_return.scale = (0.9406, 1.0, 1.0)
ob_return.lineart.crease_threshold = 0.0
_m = ob_return.modifiers.new('Bevel', 'BEVEL')
_m.width = 0.05
_m.width_pct = 0.05
_m.segments = 7
_m.limit_method = 'WEIGHT'
ob_delete.parent = ob_cube
ob_delete.matrix_parent_inverse = Matrix(((1.0, -0.0, -0.0, -0.0), (-0.0, 1.0, 0.0, 0.6527), (-0.0, -0.0, 1.0, 0.25), (-0.0, 0.0, -0.0, 1.0)))
ob_delete.location = (2.595, 0.7623, 0.015)
ob_delete.scale = (0.9406, 1.0, 1.0)
ob_delete.lineart.crease_threshold = 0.0
_m = ob_delete.modifiers.new('Bevel', 'BEVEL')
_m.width = 0.05
_m.width_pct = 0.05
_m.segments = 7
_m.limit_method = 'WEIGHT'
ob_vertical_arrows.parent = ob_cube
ob_vertical_arrows.matrix_parent_inverse = Matrix(((1.0, -0.0, -0.0, -0.0), (-0.0, 1.0, 0.0, 0.6527), (-0.0, -0.0, 1.0, 0.25), (-0.0, 0.0, -0.0, 1.0)))
ob_vertical_arrows.location = (2.254, -0.7918, 0.015)
ob_vertical_arrows.lineart.crease_threshold = 0.0
_m = ob_vertical_arrows.modifiers.new('Bevel', 'BEVEL')
_m.width = 0.05
_m.width_pct = 0.05
_m.segments = 7
_m.limit_method = 'WEIGHT'
_m = ob_vertical_arrows.modifiers.new('Mirror', 'MIRROR')
_m.use_axis = (False, True, False)
ob_empty.location = (0.0, -0.6527, 0.01)
ob_empty.empty_display_type = 'IMAGE'
ob_empty.empty_display_size = 7.915
ob_empty.lineart.crease_threshold = 0.0
ob_camera.location = (0.0, -5.561, 8.311)
ob_camera.rotation_euler = (0.5897, -0.0, 0.0)
ob_camera.lock_rotations_4d = False
ob_camera.empty_display_type = 'ARROWS'
ob_camera.color = (0.0, 0.0, 0.0, 0.0)
ob_camera.display_type = 'WIRE'
ob_camera.lineart.crease_threshold = 0.0
ob_light.location = (-1.702, 3.731, 6.522)
ob_light.rotation_euler = (0.4942, -0.0861, 3.821)
ob_light.lock_rotations_4d = False
ob_light.empty_display_type = 'ARROWS'
ob_light.color = (0.0, 0.0, 0.0, 0.0)
ob_light.lineart.crease_threshold = 0.0
ob_light_001.location = (4.707, 1.53, 5.904)
ob_light_001.rotation_euler = (0.6503, 0.05522, 1.911)
ob_light_001.lock_rotations_4d = False
ob_light_001.empty_display_type = 'ARROWS'
ob_light_001.color = (0.0, 0.0, 0.0, 0.0)
ob_light_001.lineart.crease_threshold = 0.0

# ---- collection membership
scene.collection.objects.link(ob_arrows)
scene.collection.objects.link(ob_plane)
col_keyboard.objects.link(ob_cube)
col_keys.objects.link(ob_asdf)
col_keys.objects.link(ob_qwerty)
col_keys.objects.link(ob_zxcv)
col_keys.objects.link(ob_numbers)
col_keys.objects.link(ob_tab)
col_keys.objects.link(ob_caps_lock)
col_keys.objects.link(ob_left_shift)
col_keys.objects.link(ob_left_modifiers)
col_keys.objects.link(ob_right_option)
col_keys.objects.link(ob_horizontal_arrows)
col_keys.objects.link(ob_left_command)
col_keys.objects.link(ob_right_command)
col_keys.objects.link(ob_space)
col_keys.objects.link(ob_right_shift)
col_keys.objects.link(ob_return)
col_keys.objects.link(ob_delete)
col_keys.objects.link(ob_vertical_arrows)
col_reference.objects.link(ob_empty)
col_scene.objects.link(ob_camera)
col_scene.objects.link(ob_light)
col_scene.objects.link(ob_light_001)
def _layer_coll(name, lc=None):
    lc = lc or bpy.context.view_layer.layer_collection
    for c in lc.children:
        if c.name == name: return c
        r = _layer_coll(name, c)
        if r: return r
_layer_coll('Reference').exclude = True

# ---- scene / render settings (as saved in the file)
scene.camera = ob_camera
scene.frame_start = 1; scene.frame_end = 250; scene.frame_set(135)
scene.render.engine = 'CYCLES'
scene.render.resolution_x = 1024
scene.render.resolution_y = 1024
scene.render.film_transparent = True
scene.cycles.use_denoising = False
scene.cycles.samples = 256
scene.cycles.sampling_pattern = 'TABULATED_SOBOL'
scene.cycles.use_adaptive_sampling = False
scene.cycles.use_light_tree = False
scene.view_settings.view_transform = 'Filmic'
bpy.context.view_layer.update()
